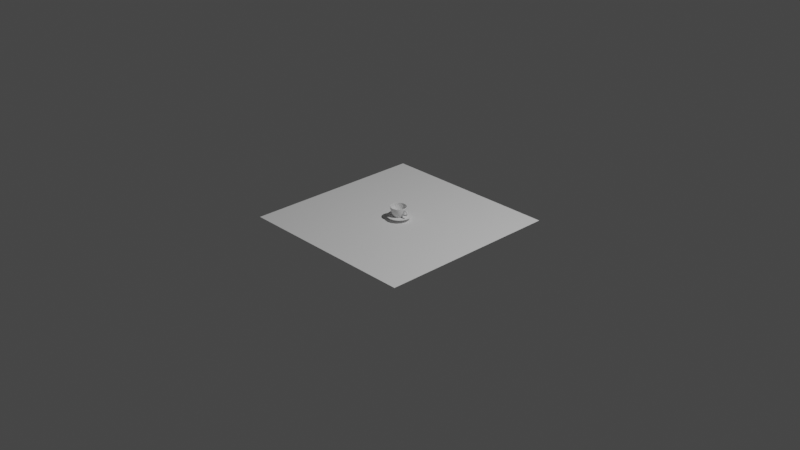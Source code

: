 # Source: cup.blend  (saved by Blender 2.82.7; exported with 4.5.12 LTS)
import bpy
from mathutils import Matrix  # noqa: F401  (used for matrix-valued properties, if any)

bpy.ops.wm.read_factory_settings(use_empty=True)
scene = bpy.context.scene
scene.name = 'Scene'

# ---- collections
col_collection = bpy.data.collections.new('Collection'); scene.collection.children.link(col_collection)

# ---- world
world_world = bpy.data.worlds.new('World'); scene.world = world_world
world_world.use_nodes = True; world_world.node_tree.nodes.clear()
_N = world_world.node_tree.nodes; _L = world_world.node_tree.links
n0 = _N.new('ShaderNodeOutputWorld'); n0.name = 'World Output'; n0.location = (300, 300)
n1 = _N.new('ShaderNodeBackground'); n1.name = 'Background'; n1.location = (10, 300)
n1.inputs[0].default_value = (0.05088, 0.05088, 0.05088, 1.0)
_L.new(n1.outputs[0], n0.inputs[0])
n0.is_active_output = True
world_world.color = (0.05088, 0.05088, 0.05088)
world_world.use_sun_shadow = False
world_world.sun_shadow_jitter_overblur = 0.0

# ---- cameras
cam_camera = bpy.data.cameras.new('Camera')
cam_camera.clip_end = 100.0
cam_camera.ortho_scale = 7.314

# ---- lights
light_light = bpy.data.lights.new('Light', 'POINT')
light_light.transmission_factor = 0.0
light_light.energy = 1000.0
light_light.shadow_soft_size = 0.1
light_light.shadow_maximum_resolution = 0.006
light_light.use_absolute_resolution = True

# ---- meshes
me_plane = bpy.data.meshes.new('Plane')
me_plane.from_pydata([(-1.0, -1.0, 0.0), (1.0, -1.0, 0.0), (-1.0, 1.0, 0.0), (1.0, 1.0, 0.0)], [], [(0, 1, 3, 2)])
_uv = me_plane.uv_layers.new(name='UVMap')
_uv.uv.foreach_set('vector', [0.0, 0.0, 1.0, 0.0, 1.0, 1.0, 0.0, 1.0])
me_plane.use_remesh_fix_poles = True
me_plane.use_remesh_preserve_attributes = False
me_plane.use_mirror_vertex_groups = False
me_plane.update()
me_cylinder = bpy.data.meshes.new('Cylinder')
me_cylinder.from_pydata([(-0.0004313, -0.001888, -0.05776), (-0.005996, 0.04326, 0.065), (0.0004537, -0.001891, -0.05776), (0.003803, 0.04347, 0.065), (0.001321, -0.002065, -0.05776), (0.01346, 0.04177, 0.065), (0.002138, -0.002406, -0.05776), (0.02259, 0.03822, 0.065), (0.002873, -0.0029, -0.05776), (0.03086, 0.03296, 0.065), (0.003497, -0.003527, -0.05776), (0.03794, 0.02618, 0.065), (0.003987, -0.004264, -0.05776), (0.04357, 0.01815, 0.065), (0.004324, -0.005083, -0.05776), (0.04752, 0.009182, 0.065), (0.004494, -0.005951, -0.05776), (0.04964, -0.0003867, 0.065), (0.004492, -0.006836, -0.05776), (0.04986, -0.01019, 0.065), (0.004317, -0.007704, -0.05776), (0.04816, -0.01984, 0.065), (0.003977, -0.008521, -0.05776), (0.0446, -0.02898, 0.065), (0.003483, -0.009256, -0.05776), (0.03934, -0.03724, 0.065), (0.002856, -0.00988, -0.05776), (0.03256, -0.04432, 0.065), (0.002118, -0.01037, -0.05776), (0.02454, -0.04995, 0.065), (0.0013, -0.01071, -0.05776), (0.01556, -0.0539, 0.065), (0.0004313, -0.01088, -0.05776), (0.005996, -0.05602, 0.065), (-0.0004537, -0.01087, -0.05776), (-0.003803, -0.05624, 0.065), (-0.001321, -0.0107, -0.05776), (-0.01346, -0.05454, 0.065), (-0.002138, -0.01036, -0.05776), (-0.02259, -0.05099, 0.065), (-0.002873, -0.009866, -0.05776), (-0.03086, -0.04572, 0.065), (-0.003497, -0.009238, -0.05776), (-0.03794, -0.03895, 0.065), (-0.003987, -0.008501, -0.05776), (-0.04357, -0.03092, 0.065), (-0.004324, -0.007682, -0.05776), (-0.04752, -0.02195, 0.065), (-0.004494, -0.006814, -0.05776), (-0.04964, -0.01238, 0.065), (-0.004492, -0.005929, -0.05776), (-0.04986, -0.002579, 0.065), (-0.004317, -0.005061, -0.05776), (-0.04816, 0.007074, 0.065), (-0.003976, -0.004244, -0.05776), (-0.0446, 0.01621, 0.065), (-0.003483, -0.00351, -0.05776), (-0.03934, 0.02448, 0.065), (-0.002856, -0.002885, -0.05776), (-0.03256, 0.03156, 0.065), (-0.002118, -0.002396, -0.05776), (-0.02454, 0.03718, 0.065), (-0.0013, -0.002059, -0.05776), (-0.01556, 0.04113, 0.065), (-0.00452, 0.04071, 0.02632), (0.004754, 0.04068, 0.02632), (0.01385, 0.03885, 0.02632), (0.0224, 0.03528, 0.02632), (0.0301, 0.03011, 0.02632), (0.03664, 0.02354, 0.02632), (0.04178, 0.01581, 0.02632), (0.0453, 0.007237, 0.02632), (0.04709, -0.001863, 0.02632), (0.04707, -0.01114, 0.02632), (0.04524, -0.02023, 0.02632), (0.04167, -0.02879, 0.02632), (0.03649, -0.03648, 0.02632), (0.02992, -0.04303, 0.02632), (0.0222, -0.04816, 0.02632), (0.01362, -0.05169, 0.02632), (0.00452, -0.05347, 0.02632), (-0.004754, -0.05345, 0.02632), (-0.01385, -0.05162, 0.02632), (-0.0224, -0.04805, 0.02632), (-0.0301, -0.04288, 0.02632), (-0.03664, -0.0363, 0.02632), (-0.04178, -0.02858, 0.02632), (-0.0453, -0.02, 0.02632), (-0.04709, -0.0109, 0.02632), (-0.04707, -0.001628, 0.02632), (-0.04524, 0.007463, 0.02632), (-0.04167, 0.01602, 0.02632), (-0.03649, 0.02372, 0.02632), (-0.02992, 0.03026, 0.02632), (-0.0222, 0.03539, 0.02632), (-0.01362, 0.03892, 0.02632), (0.004223, 0.03543, -0.002669), (0.0123, 0.0338, -0.002669), (0.0199, 0.03063, -0.002669), (0.02674, 0.02603, -0.002669), (0.03255, 0.02019, -0.002669), (0.03711, 0.01333, -0.002669), (0.04024, 0.005715, -0.002669), (0.04183, -0.002368, -0.002669), (0.04181, -0.01061, -0.002669), (0.04018, -0.01868, -0.002669), (0.03701, -0.02628, -0.002669), (0.03242, -0.03312, -0.002669), (0.02658, -0.03893, -0.002669), (0.01972, -0.04349, -0.002669), (0.0121, -0.04662, -0.002669), (0.004015, -0.04821, -0.002669), (-0.004223, -0.04819, -0.002669), (-0.0123, -0.04656, -0.002669), (-0.0199, -0.04339, -0.002669), (-0.02674, -0.0388, -0.002669), (-0.03255, -0.03296, -0.002669), (-0.03711, -0.0261, -0.002669), (-0.04024, -0.01848, -0.002669), (-0.04183, -0.0104, -0.002669), (-0.04181, -0.00216, -0.002669), (-0.04018, 0.005915, -0.002669), (-0.03701, 0.01352, -0.002669), (-0.03242, 0.02036, -0.002669), (-0.02658, 0.02617, -0.002669), (-0.01972, 0.03073, -0.002669), (-0.0121, 0.03386, -0.002669), (-0.004015, 0.03545, -0.002669), (0.003441, 0.02768, -0.03021), (0.01002, 0.02636, -0.03021), (0.01622, 0.02377, -0.03021), (0.02179, 0.02003, -0.03021), (0.02652, 0.01527, -0.03021), (0.03024, 0.009683, -0.03021), (0.03279, 0.003475, -0.03021), (0.03408, -0.003111, -0.03021), (0.03407, -0.009824, -0.03021), (0.03274, -0.0164, -0.03021), (0.03016, -0.0226, -0.03021), (0.02641, -0.02817, -0.03021), (0.02166, -0.0329, -0.03021), (0.01607, -0.03662, -0.03021), (0.009858, -0.03917, -0.03021), (0.003271, -0.04047, -0.03021), (-0.003441, -0.04045, -0.03021), (-0.01002, -0.03912, -0.03021), (-0.01622, -0.03654, -0.03021), (-0.02179, -0.0328, -0.03021), (-0.02652, -0.02804, -0.03021), (-0.03024, -0.02245, -0.03021), (-0.03279, -0.01624, -0.03021), (-0.03408, -0.009654, -0.03021), (-0.03407, -0.002942, -0.03021), (-0.03274, 0.003638, -0.03021), (-0.03016, 0.009833, -0.03021), (-0.02641, 0.0154, -0.03021), (-0.02166, 0.02014, -0.03021), (-0.01607, 0.02385, -0.03021), (-0.009858, 0.02641, -0.03021), (-0.003271, 0.0277, -0.03021), (-0.004713, 0.04273, 0.05257), (0.004958, 0.0427, 0.05257), (0.01444, 0.04079, 0.05257), (0.02336, 0.03707, 0.05257), (0.03139, 0.03168, 0.05257), (0.03821, 0.02482, 0.05257), (0.04357, 0.01677, 0.05257), (0.04725, 0.007821, 0.05257), (0.04911, -0.001669, 0.05257), (0.04908, -0.01134, 0.05257), (0.04717, -0.02082, 0.05257), (0.04345, -0.02975, 0.05257), (0.03806, -0.03778, 0.05257), (0.0312, -0.0446, 0.05257), (0.02315, -0.04995, 0.05257), (0.0142, -0.05363, 0.05257), (0.004713, -0.05549, 0.05257), (-0.004958, -0.05547, 0.05257), (-0.01444, -0.05356, 0.05257), (-0.02336, -0.04983, 0.05257), (-0.03139, -0.04444, 0.05257), (-0.03821, -0.03759, 0.05257), (-0.04357, -0.02953, 0.05257), (-0.04725, -0.02059, 0.05257), (-0.04911, -0.0111, 0.05257), (-0.04908, -0.001425, 0.05257), (-0.04717, 0.008056, 0.05257), (-0.04345, 0.01698, 0.05257), (-0.03806, 0.02501, 0.05257), (-0.0312, 0.03183, 0.05257), (-0.02315, 0.03718, 0.05257), (-0.0142, 0.04086, 0.05257), (0.002816, 0.02149, -0.04399), (0.0082, 0.02041, -0.04399), (0.01327, 0.01829, -0.04399), (0.01783, 0.01523, -0.04399), (0.0217, 0.01134, -0.04399), (0.02474, 0.006764, -0.04399), (0.02683, 0.001684, -0.04399), (0.02789, -0.003706, -0.04399), (0.02788, -0.009198, -0.04399), (0.02679, -0.01458, -0.04399), (0.02468, -0.01965, -0.04399), (0.02161, -0.02421, -0.04399), (0.01772, -0.02809, -0.04399), (0.01315, -0.03113, -0.04399), (0.008067, -0.03321, -0.04399), (0.002677, -0.03427, -0.04399), (-0.002816, -0.03426, -0.04399), (-0.0082, -0.03317, -0.04399), (-0.01327, -0.03106, -0.04399), (-0.01783, -0.028, -0.04399), (-0.0217, -0.0241, -0.04399), (-0.02474, -0.01953, -0.04399), (-0.02683, -0.01445, -0.04399), (-0.02789, -0.009059, -0.04399), (-0.02788, -0.003567, -0.04399), (-0.02679, 0.001818, -0.04399), (-0.02468, 0.006887, -0.04399), (-0.02161, 0.01145, -0.04399), (-0.01772, 0.01532, -0.04399), (-0.01315, 0.01836, -0.04399), (-0.008067, 0.02045, -0.04399), (-0.002677, 0.02151, -0.04399), (-0.004763, 0.04324, 0.06228), (0.00501, 0.04322, 0.06228), (0.01459, 0.04129, 0.06228), (0.02361, 0.03753, 0.06228), (0.03172, 0.03208, 0.06228), (0.03862, 0.02515, 0.06228), (0.04403, 0.01701, 0.06228), (0.04774, 0.00797, 0.06228), (0.04963, -0.00162, 0.06228), (0.0496, -0.01139, 0.06228), (0.04767, -0.02097, 0.06228), (0.04391, -0.02999, 0.06228), (0.03846, -0.03811, 0.06228), (0.03153, -0.045, 0.06228), (0.02339, -0.05041, 0.06228), (0.01435, -0.05413, 0.06228), (0.004763, -0.05601, 0.06228), (-0.00501, -0.05598, 0.06228), (-0.01459, -0.05405, 0.06228), (-0.02361, -0.05029, 0.06228), (-0.03172, -0.04484, 0.06228), (-0.03862, -0.03791, 0.06228), (-0.04403, -0.02977, 0.06228), (-0.04774, -0.02074, 0.06228), (-0.04963, -0.01115, 0.06228), (-0.0496, -0.001372, 0.06228), (-0.04767, 0.008208, 0.06228), (-0.04391, 0.01723, 0.06228), (-0.03846, 0.02534, 0.06228), (-0.03153, 0.03223, 0.06228), (-0.02339, 0.03764, 0.06228), (-0.01435, 0.04136, 0.06228), (-0.001658, 0.0109, -0.05776), (0.001744, 0.01089, -0.05776), (0.00508, 0.01021, -0.05776), (0.00822, 0.008905, -0.05776), (0.01104, 0.007007, -0.05776), (0.01344, 0.004595, -0.05776), (0.01533, 0.001761, -0.05776), (0.01662, -0.001385, -0.05776), (0.01728, -0.004724, -0.05776), (0.01727, -0.008127, -0.05776), (0.0166, -0.01146, -0.05776), (0.01529, -0.0146, -0.05776), (0.01339, -0.01743, -0.05776), (0.01098, -0.01983, -0.05776), (0.008144, -0.02171, -0.05776), (0.004997, -0.02301, -0.05776), (0.001658, -0.02366, -0.05776), (-0.001744, -0.02365, -0.05776), (-0.00508, -0.02298, -0.05776), (-0.00822, -0.02167, -0.05776), (-0.01104, -0.01977, -0.05776), (-0.01344, -0.01736, -0.05776), (-0.01533, -0.01453, -0.05776), (-0.01662, -0.01138, -0.05776), (-0.01728, -0.008041, -0.05776), (-0.01727, -0.004638, -0.05776), (-0.0166, -0.001303, -0.05776), (-0.01529, 0.001838, -0.05776), (-0.01339, 0.004662, -0.05776), (-0.01098, 0.007062, -0.05776), (-0.008144, 0.008946, -0.05776), (-0.004997, 0.01024, -0.05776), (-0.001436, 0.008577, -0.05776), (0.00151, 0.00857, -0.05776), (0.004398, 0.007988, -0.05776), (0.007118, 0.006854, -0.05776), (0.009563, 0.005211, -0.05776), (0.01164, 0.003123, -0.05776), (0.01327, 0.0006689, -0.05776), (0.01439, -0.002056, -0.05776), (0.01496, -0.004947, -0.05776), (0.01495, -0.007893, -0.05776), (0.01437, -0.01078, -0.05776), (0.01324, -0.0135, -0.05776), (0.01159, -0.01595, -0.05776), (0.009505, -0.01802, -0.05776), (0.007052, -0.01965, -0.05776), (0.004327, -0.02078, -0.05776), (0.001436, -0.02134, -0.05776), (-0.00151, -0.02134, -0.05776), (-0.004398, -0.02075, -0.05776), (-0.007118, -0.01962, -0.05776), (-0.009563, -0.01798, -0.05776), (-0.01164, -0.01589, -0.05776), (-0.01327, -0.01343, -0.05776), (-0.01439, -0.01071, -0.05776), (-0.01496, -0.007818, -0.05776), (-0.01495, -0.004872, -0.05776), (-0.01437, -0.001984, -0.05776), (-0.01324, 0.0007349, -0.05776), (-0.01159, 0.00318, -0.05776), (-0.009505, 0.005259, -0.05776), (-0.007051, 0.006889, -0.05776), (-0.004327, 0.00801, -0.05776), (-0.0004313, -0.001888, -0.05576), (-0.005729, 0.04128, 0.06511), (0.0004537, -0.001891, -0.05576), (0.00368, 0.04148, 0.06511), (0.001321, -0.002065, -0.05576), (0.01295, 0.03984, 0.06511), (0.002138, -0.002406, -0.05576), (0.02172, 0.03643, 0.06511), (0.002873, -0.0029, -0.05576), (0.02965, 0.03137, 0.06511), (0.003497, -0.003527, -0.05576), (0.03645, 0.02486, 0.06511), (0.003987, -0.004264, -0.05576), (0.04184, 0.01715, 0.06511), (0.004324, -0.005083, -0.05576), (0.04563, 0.008534, 0.06511), (0.004494, -0.005951, -0.05576), (0.04766, -0.0006541, 0.06511), (0.004492, -0.006836, -0.05576), (0.04786, -0.01006, 0.06511), (0.004317, -0.007704, -0.05576), (0.04622, -0.01933, 0.06511), (0.003977, -0.008521, -0.05576), (0.04281, -0.0281, 0.06511), (0.003483, -0.009256, -0.05576), (0.03775, -0.03603, 0.06511), (0.002856, -0.00988, -0.05576), (0.03124, -0.04283, 0.06511), (0.002118, -0.01037, -0.05576), (0.02353, -0.04822, 0.06511), (0.0013, -0.01071, -0.05576), (0.01492, -0.05201, 0.06511), (0.0004313, -0.01088, -0.05576), (0.005729, -0.05404, 0.06511), (-0.0004537, -0.01087, -0.05576), (-0.00368, -0.05424, 0.06511), (-0.001321, -0.0107, -0.05576), (-0.01295, -0.05261, 0.06511), (-0.002138, -0.01036, -0.05576), (-0.02172, -0.04919, 0.06511), (-0.002873, -0.009866, -0.05576), (-0.02965, -0.04413, 0.06511), (-0.003497, -0.009238, -0.05576), (-0.03645, -0.03762, 0.06511), (-0.003987, -0.008501, -0.05576), (-0.04184, -0.02991, 0.06511), (-0.004324, -0.007682, -0.05576), (-0.04563, -0.0213, 0.06511), (-0.004494, -0.006814, -0.05576), (-0.04766, -0.01211, 0.06511), (-0.004492, -0.005929, -0.05576), (-0.04786, -0.002703, 0.06511), (-0.004317, -0.005061, -0.05576), (-0.04622, 0.006564, 0.06511), (-0.003976, -0.004244, -0.05576), (-0.04281, 0.01533, 0.06511), (-0.003483, -0.00351, -0.05576), (-0.03775, 0.02327, 0.06511), (-0.002856, -0.002885, -0.05576), (-0.03124, 0.03006, 0.06511), (-0.002118, -0.002396, -0.05576), (-0.02353, 0.03546, 0.06511), (-0.0013, -0.002059, -0.05576), (-0.01492, 0.03924, 0.06511), (-0.00433, 0.03873, 0.02658), (0.004555, 0.03871, 0.02658), (0.01326, 0.03696, 0.02658), (0.02146, 0.03354, 0.02658), (0.02884, 0.02858, 0.02658), (0.03511, 0.02228, 0.02658), (0.04002, 0.01488, 0.02658), (0.0434, 0.006666, 0.02658), (0.04512, -0.002053, 0.02658), (0.04509, -0.01094, 0.02658), (0.04334, -0.01965, 0.02658), (0.03992, -0.02785, 0.02658), (0.03496, -0.03522, 0.02658), (0.02867, -0.04149, 0.02658), (0.02127, -0.04641, 0.02658), (0.01305, -0.04979, 0.02658), (0.00433, -0.0515, 0.02658), (-0.004555, -0.05148, 0.02658), (-0.01326, -0.04972, 0.02658), (-0.02146, -0.0463, 0.02658), (-0.02884, -0.04135, 0.02658), (-0.03511, -0.03505, 0.02658), (-0.04002, -0.02765, 0.02658), (-0.0434, -0.01943, 0.02658), (-0.04512, -0.01071, 0.02658), (-0.04509, -0.001828, 0.02658), (-0.04334, 0.006882, 0.02658), (-0.03992, 0.01508, 0.02658), (-0.03496, 0.02246, 0.02658), (-0.02867, 0.02872, 0.02658), (-0.02127, 0.03364, 0.02658), (-0.01305, 0.03702, 0.02658), (0.004027, 0.03349, -0.002219), (0.01173, 0.03193, -0.002219), (0.01898, 0.02891, -0.002219), (0.0255, 0.02453, -0.002219), (0.03104, 0.01896, -0.002219), (0.03539, 0.01242, -0.002219), (0.03838, 0.005154, -0.002219), (0.03989, -0.002554, -0.002219), (0.03987, -0.01041, -0.002219), (0.03832, -0.01811, -0.002219), (0.03529, -0.02536, -0.002219), (0.03091, -0.03188, -0.002219), (0.02534, -0.03742, -0.002219), (0.0188, -0.04177, -0.002219), (0.01154, -0.04476, -0.002219), (0.003828, -0.04627, -0.002219), (-0.004027, -0.04625, -0.002219), (-0.01173, -0.0447, -0.002219), (-0.01898, -0.04168, -0.002219), (-0.0255, -0.0373, -0.002219), (-0.03104, -0.03173, -0.002219), (-0.03539, -0.02518, -0.002219), (-0.03838, -0.01792, -0.002219), (-0.03989, -0.01021, -0.002219), (-0.03987, -0.002356, -0.002219), (-0.03832, 0.005345, -0.002219), (-0.03529, 0.0126, -0.002219), (-0.03091, 0.01912, -0.002219), (-0.02534, 0.02466, -0.002219), (-0.0188, 0.029, -0.002219), (-0.01154, 0.03199, -0.002219), (-0.003828, 0.03351, -0.002219), (0.003252, 0.02581, -0.02953), (0.009471, 0.02456, -0.02953), (0.01533, 0.02212, -0.02953), (0.02059, 0.01858, -0.02953), (0.02507, 0.01408, -0.02953), (0.02858, 0.008801, -0.02953), (0.03099, 0.002934, -0.02953), (0.03221, -0.003291, -0.02953), (0.0322, -0.009635, -0.02953), (0.03094, -0.01585, -0.02953), (0.0285, -0.02171, -0.02953), (0.02496, -0.02697, -0.02953), (0.02047, -0.03145, -0.02953), (0.01518, -0.03496, -0.02953), (0.009316, -0.03737, -0.02953), (0.003092, -0.03859, -0.02953), (-0.003252, -0.03858, -0.02953), (-0.009471, -0.03733, -0.02953), (-0.01533, -0.03488, -0.02953), (-0.02059, -0.03135, -0.02953), (-0.02507, -0.02685, -0.02953), (-0.02858, -0.02157, -0.02953), (-0.03099, -0.0157, -0.02953), (-0.03221, -0.009474, -0.02953), (-0.0322, -0.003131, -0.02953), (-0.03094, 0.003088, -0.02953), (-0.0285, 0.008943, -0.02953), (-0.02496, 0.01421, -0.02953), (-0.02047, 0.01868, -0.02953), (-0.01518, 0.02219, -0.02953), (-0.009316, 0.02461, -0.02953), (-0.003092, 0.02583, -0.02953), (-0.004523, 0.04074, 0.0527), (0.004757, 0.04072, 0.0527), (0.01385, 0.03888, 0.0527), (0.02242, 0.03531, 0.0527), (0.03012, 0.03014, 0.0527), (0.03667, 0.02356, 0.0527), (0.0418, 0.01583, 0.0527), (0.04533, 0.007246, 0.0527), (0.04712, -0.00186, 0.0527), (0.0471, -0.01114, 0.0527), (0.04527, -0.02024, 0.0527), (0.04169, -0.0288, 0.0527), (0.03652, -0.03651, 0.0527), (0.02994, -0.04305, 0.0527), (0.02221, -0.04819, 0.0527), (0.01363, -0.05172, 0.0527), (0.004523, -0.0535, 0.0527), (-0.004757, -0.05348, 0.0527), (-0.01385, -0.05165, 0.0527), (-0.02242, -0.04808, 0.0527), (-0.03012, -0.0429, 0.0527), (-0.03667, -0.03632, 0.0527), (-0.0418, -0.02859, 0.0527), (-0.04533, -0.02001, 0.0527), (-0.04712, -0.01091, 0.0527), (-0.0471, -0.001625, 0.0527), (-0.04527, 0.007472, 0.0527), (-0.04169, 0.01604, 0.0527), (-0.03652, 0.02374, 0.0527), (-0.02994, 0.03029, 0.0527), (-0.02221, 0.03542, 0.0527), (-0.01363, 0.03895, 0.0527), (0.002643, 0.01979, -0.04296), (0.007697, 0.01877, -0.04296), (0.01246, 0.01678, -0.04296), (0.01674, 0.01391, -0.04296), (0.02037, 0.01025, -0.04296), (0.02323, 0.005958, -0.04296), (0.02519, 0.001189, -0.04296), (0.02618, -0.00387, -0.04296), (0.02617, -0.009026, -0.04296), (0.02515, -0.01408, -0.04296), (0.02316, -0.01884, -0.04296), (0.02029, -0.02312, -0.04296), (0.01663, -0.02676, -0.04296), (0.01234, -0.02961, -0.04296), (0.007572, -0.03157, -0.04296), (0.002513, -0.03256, -0.04296), (-0.002643, -0.03255, -0.04296), (-0.007697, -0.03153, -0.04296), (-0.01246, -0.02955, -0.04296), (-0.01674, -0.02667, -0.04296), (-0.02037, -0.02302, -0.04296), (-0.02323, -0.01872, -0.04296), (-0.02519, -0.01395, -0.04296), (-0.02618, -0.008895, -0.04296), (-0.02617, -0.003739, -0.04296), (-0.02515, 0.001315, -0.04296), (-0.02316, 0.006073, -0.04296), (-0.02029, 0.01035, -0.04296), (-0.01663, 0.01399, -0.04296), (-0.01234, 0.01684, -0.04296), (-0.007572, 0.0188, -0.04296), (-0.002513, 0.0198, -0.04296), (-0.004586, 0.04125, 0.06238), (0.004795, 0.04123, 0.06238), (0.01399, 0.03938, 0.06238), (0.02265, 0.03577, 0.06238), (0.03044, 0.03054, 0.06238), (0.03706, 0.0239, 0.06238), (0.04226, 0.01608, 0.06238), (0.04583, 0.007409, 0.06238), (0.04764, -0.001797, 0.06238), (0.04762, -0.01118, 0.06238), (0.04577, -0.02038, 0.06238), (0.04216, -0.02904, 0.06238), (0.03693, -0.03682, 0.06238), (0.03028, -0.04344, 0.06238), (0.02247, -0.04864, 0.06238), (0.01379, -0.05221, 0.06238), (0.004586, -0.05402, 0.06238), (-0.004796, -0.054, 0.06238), (-0.01399, -0.05215, 0.06238), (-0.02265, -0.04854, 0.06238), (-0.03044, -0.04331, 0.06238), (-0.03706, -0.03666, 0.06238), (-0.04226, -0.02885, 0.06238), (-0.04583, -0.02017, 0.06238), (-0.04764, -0.01097, 0.06238), (-0.04762, -0.001587, 0.06238), (-0.04577, 0.00761, 0.06238), (-0.04216, 0.01627, 0.06238), (-0.03693, 0.02406, 0.06238), (-0.03028, 0.03068, 0.06238), (-0.02247, 0.03587, 0.06238), (-0.01379, 0.03944, 0.06238), (-0.00157, 0.009975, -0.05598), (0.001652, 0.009967, -0.05598), (0.00481, 0.009331, -0.05598), (0.007783, 0.008091, -0.05598), (0.01046, 0.006294, -0.05598), (0.01273, 0.004011, -0.05598), (0.01451, 0.001328, -0.05598), (0.01574, -0.001651, -0.05598), (0.01636, -0.004813, -0.05598), (0.01635, -0.008034, -0.05598), (0.01571, -0.01119, -0.05598), (0.01447, -0.01417, -0.05598), (0.01268, -0.01684, -0.05598), (0.01039, -0.01911, -0.05598), (0.007711, -0.02089, -0.05598), (0.004731, -0.02212, -0.05598), (0.00157, -0.02274, -0.05598), (-0.001652, -0.02273, -0.05598), (-0.00481, -0.0221, -0.05598), (-0.007783, -0.02086, -0.05598), (-0.01046, -0.01906, -0.05598), (-0.01273, -0.01678, -0.05598), (-0.01451, -0.01409, -0.05598), (-0.01574, -0.01111, -0.05598), (-0.01636, -0.007953, -0.05598), (-0.01635, -0.004731, -0.05598), (-0.01571, -0.001573, -0.05598), (-0.01447, 0.0014, -0.05598), (-0.01268, 0.004074, -0.05598), (-0.01039, 0.006346, -0.05598), (-0.00771, 0.00813, -0.05598), (-0.004731, 0.009355, -0.05598), (-0.001436, 0.008577, -0.05576), (0.00151, 0.00857, -0.05576), (0.004398, 0.007988, -0.05576), (0.007118, 0.006854, -0.05576), (0.009563, 0.005211, -0.05576), (0.01164, 0.003123, -0.05576), (0.01327, 0.0006689, -0.05576), (0.01439, -0.002056, -0.05576), (0.01496, -0.004947, -0.05576), (0.01495, -0.007893, -0.05576), (0.01437, -0.01078, -0.05576), (0.01324, -0.0135, -0.05576), (0.01159, -0.01595, -0.05576), (0.009505, -0.01802, -0.05576), (0.007052, -0.01965, -0.05576), (0.004327, -0.02078, -0.05576), (0.001436, -0.02134, -0.05576), (-0.00151, -0.02134, -0.05576), (-0.004398, -0.02075, -0.05576), (-0.007118, -0.01962, -0.05576), (-0.009563, -0.01798, -0.05576), (-0.01164, -0.01589, -0.05576), (-0.01327, -0.01343, -0.05576), (-0.01439, -0.01071, -0.05576), (-0.01496, -0.007818, -0.05576), (-0.01495, -0.004872, -0.05576), (-0.01437, -0.001984, -0.05576), (-0.01324, 0.0007349, -0.05576), (-0.01159, 0.00318, -0.05576), (-0.009505, 0.005259, -0.05576), (-0.007051, 0.006889, -0.05576), (-0.004327, 0.00801, -0.05576), (0.0523, -0.001677, 0.05184), (0.05028, -0.001871, 0.02559), (0.05227, -0.01135, 0.05184), (0.05025, -0.01114, 0.02559), (0.05391, -0.001684, 0.05269), (0.05384, -0.001878, 0.03872), (0.05389, -0.01136, 0.05268), (0.05381, -0.01115, 0.03871), (0.05687, -0.00169, 0.0543), (0.05679, -0.001884, 0.04032), (0.05684, -0.01136, 0.05429), (0.05677, -0.01116, 0.04031), (0.06378, -0.00169, 0.05549), (0.06109, -0.001884, 0.04229), (0.06375, -0.01136, 0.05549), (0.06107, -0.01116, 0.0423), (0.06961, -0.00169, 0.05121), (0.0646, -0.001884, 0.04021), (0.06959, -0.01136, 0.05123), (0.06458, -0.01116, 0.04022), (0.07324, -0.00169, 0.04525), (0.06643, -0.001884, 0.03761), (0.07322, -0.01136, 0.04528), (0.06641, -0.01116, 0.03764), (0.07616, -0.00169, 0.0364), (0.06829, -0.001884, 0.03294), (0.07615, -0.01136, 0.03643), (0.06828, -0.01116, 0.03297), (0.07791, -0.00169, 0.02679), (0.06981, -0.001884, 0.02787), (0.07791, -0.01136, 0.02683), (0.06981, -0.01116, 0.02791), (0.07767, -0.00169, 0.01673), (0.0702, -0.001884, 0.02224), (0.07767, -0.01136, 0.01677), (0.07021, -0.01116, 0.02228), (0.0755, -0.00169, 0.007577), (0.06946, -0.001884, 0.01693), (0.07551, -0.01136, 0.007614), (0.06947, -0.01116, 0.01697), (0.07209, -0.00169, -0.0005617), (0.06812, -0.001884, 0.01164), (0.0721, -0.01136, -0.0005324), (0.06814, -0.01116, 0.01167), (0.06755, -0.00169, -0.005179), (0.06608, -0.001884, 0.00857), (0.06757, -0.01136, -0.00516), (0.0661, -0.01116, 0.008587), (0.06145, -0.00169, -0.008293), (0.06263, -0.001884, 0.005537), (0.06147, -0.01136, -0.008288), (0.06265, -0.01116, 0.005542), (0.06145, -0.00169, -0.008293), (0.06263, -0.001884, 0.005537), (0.06147, -0.01136, -0.008288), (0.06265, -0.01116, 0.005542), (0.05691, -0.001699, -0.01073), (0.05593, -0.001892, 0.003144), (0.05693, -0.01137, -0.01072), (0.05595, -0.01117, 0.00316), (0.05163, -0.00171, -0.01431), (0.04948, -0.001904, -0.0008325), (0.05165, -0.01138, -0.01429), (0.0495, -0.01118, -0.000812), (0.04612, -0.00172, -0.01767), (0.04575, -0.001914, -0.003701), (0.04615, -0.01139, -0.01765), (0.04577, -0.01119, -0.003688)], [], [(224, 1, 3, 225), (225, 3, 5, 226), (226, 5, 7, 227), (227, 7, 9, 228), (228, 9, 11, 229), (229, 11, 13, 230), (230, 13, 15, 231), (231, 15, 17, 232), (232, 17, 19, 233), (233, 19, 21, 234), (234, 21, 23, 235), (235, 23, 25, 236), (236, 25, 27, 237), (237, 27, 29, 238), (238, 29, 31, 239), (239, 31, 33, 240), (240, 33, 35, 241), (241, 35, 37, 242), (242, 37, 39, 243), (243, 39, 41, 244), (244, 41, 43, 245), (245, 43, 45, 246), (246, 45, 47, 247), (247, 47, 49, 248), (248, 49, 51, 249), (249, 51, 53, 250), (250, 53, 55, 251), (251, 55, 57, 252), (252, 57, 59, 253), (253, 59, 61, 254), (254, 61, 63, 255), (255, 63, 1, 224), (0, 2, 4, 6, 8, 10, 12, 14, 16, 18, 20, 22, 24, 26, 28, 30, 32, 34, 36, 38, 40, 42, 44, 46, 48, 50, 52, 54, 56, 58, 60, 62), (126, 95, 64, 127), (125, 94, 95, 126), (124, 93, 94, 125), (123, 92, 93, 124), (122, 91, 92, 123), (121, 90, 91, 122), (120, 89, 90, 121), (119, 88, 89, 120), (118, 87, 88, 119), (117, 86, 87, 118), (116, 85, 86, 117), (115, 84, 85, 116), (114, 83, 84, 115), (113, 82, 83, 114), (112, 81, 82, 113), (111, 80, 81, 112), (110, 79, 80, 111), (109, 78, 79, 110), (108, 77, 78, 109), (107, 76, 77, 108), (106, 75, 76, 107), (105, 74, 75, 106), (104, 73, 74, 105), (103, 72, 73, 104), (102, 71, 72, 103), (101, 70, 71, 102), (100, 69, 70, 101), (99, 68, 69, 100), (98, 67, 68, 99), (97, 66, 67, 98), (96, 65, 66, 97), (127, 64, 65, 96), (159, 127, 96, 128), (128, 96, 97, 129), (129, 97, 98, 130), (130, 98, 99, 131), (131, 99, 100, 132), (132, 100, 101, 133), (133, 101, 102, 134), (134, 102, 103, 135), (704, 706, 136, 135), (136, 104, 105, 137), (137, 105, 106, 138), (138, 106, 107, 139), (139, 107, 108, 140), (140, 108, 109, 141), (141, 109, 110, 142), (142, 110, 111, 143), (143, 111, 112, 144), (144, 112, 113, 145), (145, 113, 114, 146), (146, 114, 115, 147), (147, 115, 116, 148), (148, 116, 117, 149), (149, 117, 118, 150), (150, 118, 119, 151), (151, 119, 120, 152), (152, 120, 121, 153), (153, 121, 122, 154), (154, 122, 123, 155), (155, 123, 124, 156), (156, 124, 125, 157), (157, 125, 126, 158), (158, 126, 127, 159), (222, 158, 159, 223), (221, 157, 158, 222), (220, 156, 157, 221), (219, 155, 156, 220), (218, 154, 155, 219), (217, 153, 154, 218), (216, 152, 153, 217), (215, 151, 152, 216), (214, 150, 151, 215), (213, 149, 150, 214), (212, 148, 149, 213), (211, 147, 148, 212), (210, 146, 147, 211), (209, 145, 146, 210), (208, 144, 145, 209), (207, 143, 144, 208), (206, 142, 143, 207), (205, 141, 142, 206), (204, 140, 141, 205), (203, 139, 140, 204), (202, 138, 139, 203), (201, 137, 138, 202), (200, 136, 137, 201), (199, 135, 136, 200), (198, 134, 135, 199), (197, 133, 134, 198), (196, 132, 133, 197), (195, 131, 132, 196), (194, 130, 131, 195), (193, 129, 130, 194), (192, 128, 129, 193), (223, 159, 128, 192), (95, 191, 160, 64), (94, 190, 191, 95), (93, 189, 190, 94), (92, 188, 189, 93), (91, 187, 188, 92), (90, 186, 187, 91), (89, 185, 186, 90), (88, 184, 185, 89), (87, 183, 184, 88), (86, 182, 183, 87), (85, 181, 182, 86), (84, 180, 181, 85), (83, 179, 180, 84), (82, 178, 179, 83), (81, 177, 178, 82), (80, 176, 177, 81), (79, 175, 176, 80), (78, 174, 175, 79), (77, 173, 174, 78), (76, 172, 173, 77), (75, 171, 172, 76), (74, 170, 171, 75), (73, 169, 170, 74), (73, 72, 641, 643), (71, 167, 168, 72), (70, 166, 167, 71), (69, 165, 166, 70), (68, 164, 165, 69), (67, 163, 164, 68), (66, 162, 163, 67), (65, 161, 162, 66), (64, 160, 161, 65), (256, 223, 192, 257), (257, 192, 193, 258), (258, 193, 194, 259), (259, 194, 195, 260), (260, 195, 196, 261), (261, 196, 197, 262), (262, 197, 198, 263), (263, 198, 199, 264), (264, 199, 200, 265), (265, 200, 201, 266), (266, 201, 202, 267), (267, 202, 203, 268), (268, 203, 204, 269), (269, 204, 205, 270), (270, 205, 206, 271), (271, 206, 207, 272), (272, 207, 208, 273), (273, 208, 209, 274), (274, 209, 210, 275), (275, 210, 211, 276), (276, 211, 212, 277), (277, 212, 213, 278), (278, 213, 214, 279), (279, 214, 215, 280), (280, 215, 216, 281), (281, 216, 217, 282), (282, 217, 218, 283), (283, 218, 219, 284), (284, 219, 220, 285), (285, 220, 221, 286), (286, 221, 222, 287), (287, 222, 223, 256), (191, 255, 224, 160), (190, 254, 255, 191), (189, 253, 254, 190), (188, 252, 253, 189), (187, 251, 252, 188), (186, 250, 251, 187), (185, 249, 250, 186), (184, 248, 249, 185), (183, 247, 248, 184), (182, 246, 247, 183), (181, 245, 246, 182), (180, 244, 245, 181), (179, 243, 244, 180), (178, 242, 243, 179), (177, 241, 242, 178), (176, 240, 241, 177), (175, 239, 240, 176), (174, 238, 239, 175), (173, 237, 238, 174), (172, 236, 237, 173), (171, 235, 236, 172), (170, 234, 235, 171), (169, 233, 234, 170), (168, 232, 233, 169), (167, 231, 232, 168), (166, 230, 231, 167), (165, 229, 230, 166), (164, 228, 229, 165), (163, 227, 228, 164), (162, 226, 227, 163), (161, 225, 226, 162), (160, 224, 225, 161), (289, 288, 256, 257), (290, 289, 257, 258), (291, 290, 258, 259), (292, 291, 259, 260), (293, 292, 260, 261), (294, 293, 261, 262), (295, 294, 262, 263), (296, 295, 263, 264), (297, 296, 264, 265), (298, 297, 265, 266), (299, 298, 266, 267), (300, 299, 267, 268), (301, 300, 268, 269), (302, 301, 269, 270), (303, 302, 270, 271), (304, 303, 271, 272), (305, 304, 272, 273), (306, 305, 273, 274), (307, 306, 274, 275), (308, 307, 275, 276), (309, 308, 276, 277), (310, 309, 277, 278), (311, 310, 278, 279), (312, 311, 279, 280), (313, 312, 280, 281), (314, 313, 281, 282), (315, 314, 282, 283), (316, 315, 283, 284), (317, 316, 284, 285), (318, 317, 285, 286), (319, 318, 286, 287), (288, 319, 287, 256), (2, 0, 288, 289), (4, 2, 289, 290), (6, 4, 290, 291), (8, 6, 291, 292), (10, 8, 292, 293), (12, 10, 293, 294), (14, 12, 294, 295), (16, 14, 295, 296), (18, 16, 296, 297), (20, 18, 297, 298), (22, 20, 298, 299), (24, 22, 299, 300), (26, 24, 300, 301), (28, 26, 301, 302), (30, 28, 302, 303), (32, 30, 303, 304), (34, 32, 304, 305), (36, 34, 305, 306), (38, 36, 306, 307), (40, 38, 307, 308), (42, 40, 308, 309), (44, 42, 309, 310), (46, 44, 310, 311), (48, 46, 311, 312), (50, 48, 312, 313), (52, 50, 313, 314), (54, 52, 314, 315), (56, 54, 315, 316), (58, 56, 316, 317), (60, 58, 317, 318), (62, 60, 318, 319), (0, 62, 319, 288), (544, 545, 323, 321), (545, 546, 325, 323), (546, 547, 327, 325), (547, 548, 329, 327), (548, 549, 331, 329), (549, 550, 333, 331), (550, 551, 335, 333), (551, 552, 337, 335), (552, 553, 339, 337), (553, 554, 341, 339), (554, 555, 343, 341), (555, 556, 345, 343), (556, 557, 347, 345), (557, 558, 349, 347), (558, 559, 351, 349), (559, 560, 353, 351), (560, 561, 355, 353), (561, 562, 357, 355), (562, 563, 359, 357), (563, 564, 361, 359), (564, 565, 363, 361), (565, 566, 365, 363), (566, 567, 367, 365), (567, 568, 369, 367), (568, 569, 371, 369), (569, 570, 373, 371), (570, 571, 375, 373), (571, 572, 377, 375), (572, 573, 379, 377), (573, 574, 381, 379), (574, 575, 383, 381), (575, 544, 321, 383), (320, 382, 380, 378, 376, 374, 372, 370, 368, 366, 364, 362, 360, 358, 356, 354, 352, 350, 348, 346, 344, 342, 340, 338, 336, 334, 332, 330, 328, 326, 324, 322), (446, 447, 384, 415), (445, 446, 415, 414), (444, 445, 414, 413), (443, 444, 413, 412), (442, 443, 412, 411), (441, 442, 411, 410), (440, 441, 410, 409), (439, 440, 409, 408), (438, 439, 408, 407), (437, 438, 407, 406), (436, 437, 406, 405), (435, 436, 405, 404), (434, 435, 404, 403), (433, 434, 403, 402), (432, 433, 402, 401), (431, 432, 401, 400), (430, 431, 400, 399), (429, 430, 399, 398), (428, 429, 398, 397), (427, 428, 397, 396), (426, 427, 396, 395), (425, 426, 395, 394), (424, 425, 394, 393), (423, 424, 393, 392), (422, 423, 392, 391), (421, 422, 391, 390), (420, 421, 390, 389), (419, 420, 389, 388), (418, 419, 388, 387), (417, 418, 387, 386), (416, 417, 386, 385), (447, 416, 385, 384), (479, 448, 416, 447), (448, 449, 417, 416), (449, 450, 418, 417), (450, 451, 419, 418), (451, 452, 420, 419), (452, 453, 421, 420), (453, 454, 422, 421), (454, 455, 423, 422), (455, 456, 424, 423), (456, 457, 425, 424), (457, 458, 426, 425), (458, 459, 427, 426), (459, 460, 428, 427), (460, 461, 429, 428), (461, 462, 430, 429), (462, 463, 431, 430), (463, 464, 432, 431), (464, 465, 433, 432), (465, 466, 434, 433), (466, 467, 435, 434), (467, 468, 436, 435), (468, 469, 437, 436), (469, 470, 438, 437), (470, 471, 439, 438), (471, 472, 440, 439), (472, 473, 441, 440), (473, 474, 442, 441), (474, 475, 443, 442), (475, 476, 444, 443), (476, 477, 445, 444), (477, 478, 446, 445), (478, 479, 447, 446), (542, 543, 479, 478), (541, 542, 478, 477), (540, 541, 477, 476), (539, 540, 476, 475), (538, 539, 475, 474), (537, 538, 474, 473), (536, 537, 473, 472), (535, 536, 472, 471), (534, 535, 471, 470), (533, 534, 470, 469), (532, 533, 469, 468), (531, 532, 468, 467), (530, 531, 467, 466), (529, 530, 466, 465), (528, 529, 465, 464), (527, 528, 464, 463), (526, 527, 463, 462), (525, 526, 462, 461), (524, 525, 461, 460), (523, 524, 460, 459), (522, 523, 459, 458), (521, 522, 458, 457), (520, 521, 457, 456), (519, 520, 456, 455), (518, 519, 455, 454), (517, 518, 454, 453), (516, 517, 453, 452), (515, 516, 452, 451), (514, 515, 451, 450), (513, 514, 450, 449), (512, 513, 449, 448), (543, 512, 448, 479), (415, 384, 480, 511), (414, 415, 511, 510), (413, 414, 510, 509), (412, 413, 509, 508), (411, 412, 508, 507), (410, 411, 507, 506), (409, 410, 506, 505), (408, 409, 505, 504), (407, 408, 504, 503), (406, 407, 503, 502), (405, 406, 502, 501), (404, 405, 501, 500), (403, 404, 500, 499), (402, 403, 499, 498), (401, 402, 498, 497), (400, 401, 497, 496), (399, 400, 496, 495), (398, 399, 495, 494), (397, 398, 494, 493), (396, 397, 493, 492), (395, 396, 492, 491), (394, 395, 491, 490), (393, 394, 490, 489), (392, 393, 489, 488), (391, 392, 488, 487), (390, 391, 487, 486), (389, 390, 486, 485), (388, 389, 485, 484), (387, 388, 484, 483), (386, 387, 483, 482), (385, 386, 482, 481), (384, 385, 481, 480), (576, 577, 512, 543), (577, 578, 513, 512), (578, 579, 514, 513), (579, 580, 515, 514), (580, 581, 516, 515), (581, 582, 517, 516), (582, 583, 518, 517), (583, 584, 519, 518), (584, 585, 520, 519), (585, 586, 521, 520), (586, 587, 522, 521), (587, 588, 523, 522), (588, 589, 524, 523), (589, 590, 525, 524), (590, 591, 526, 525), (591, 592, 527, 526), (592, 593, 528, 527), (593, 594, 529, 528), (594, 595, 530, 529), (595, 596, 531, 530), (596, 597, 532, 531), (597, 598, 533, 532), (598, 599, 534, 533), (599, 600, 535, 534), (600, 601, 536, 535), (601, 602, 537, 536), (602, 603, 538, 537), (603, 604, 539, 538), (604, 605, 540, 539), (605, 606, 541, 540), (606, 607, 542, 541), (607, 576, 543, 542), (511, 480, 544, 575), (510, 511, 575, 574), (509, 510, 574, 573), (508, 509, 573, 572), (507, 508, 572, 571), (506, 507, 571, 570), (505, 506, 570, 569), (504, 505, 569, 568), (503, 504, 568, 567), (502, 503, 567, 566), (501, 502, 566, 565), (500, 501, 565, 564), (499, 500, 564, 563), (498, 499, 563, 562), (497, 498, 562, 561), (496, 497, 561, 560), (495, 496, 560, 559), (494, 495, 559, 558), (493, 494, 558, 557), (492, 493, 557, 556), (491, 492, 556, 555), (490, 491, 555, 554), (489, 490, 554, 553), (488, 489, 553, 552), (487, 488, 552, 551), (486, 487, 551, 550), (485, 486, 550, 549), (484, 485, 549, 548), (483, 484, 548, 547), (482, 483, 547, 546), (481, 482, 546, 545), (480, 481, 545, 544), (609, 577, 576, 608), (610, 578, 577, 609), (611, 579, 578, 610), (612, 580, 579, 611), (613, 581, 580, 612), (614, 582, 581, 613), (615, 583, 582, 614), (616, 584, 583, 615), (617, 585, 584, 616), (618, 586, 585, 617), (619, 587, 586, 618), (620, 588, 587, 619), (621, 589, 588, 620), (622, 590, 589, 621), (623, 591, 590, 622), (624, 592, 591, 623), (625, 593, 592, 624), (626, 594, 593, 625), (627, 595, 594, 626), (628, 596, 595, 627), (629, 597, 596, 628), (630, 598, 597, 629), (631, 599, 598, 630), (632, 600, 599, 631), (633, 601, 600, 632), (634, 602, 601, 633), (635, 603, 602, 634), (636, 604, 603, 635), (637, 605, 604, 636), (638, 606, 605, 637), (639, 607, 606, 638), (608, 576, 607, 639), (322, 609, 608, 320), (324, 610, 609, 322), (326, 611, 610, 324), (328, 612, 611, 326), (330, 613, 612, 328), (332, 614, 613, 330), (334, 615, 614, 332), (336, 616, 615, 334), (338, 617, 616, 336), (340, 618, 617, 338), (342, 619, 618, 340), (344, 620, 619, 342), (346, 621, 620, 344), (348, 622, 621, 346), (350, 623, 622, 348), (352, 624, 623, 350), (354, 625, 624, 352), (356, 626, 625, 354), (358, 627, 626, 356), (360, 628, 627, 358), (362, 629, 628, 360), (364, 630, 629, 362), (366, 631, 630, 364), (368, 632, 631, 366), (370, 633, 632, 368), (372, 634, 633, 370), (374, 635, 634, 372), (376, 636, 635, 374), (378, 637, 636, 376), (380, 638, 637, 378), (382, 639, 638, 380), (320, 608, 639, 382), (3, 1, 321, 323), (5, 3, 323, 325), (7, 5, 325, 327), (9, 7, 327, 329), (11, 9, 329, 331), (13, 11, 331, 333), (15, 13, 333, 335), (17, 15, 335, 337), (19, 17, 337, 339), (21, 19, 339, 341), (23, 21, 341, 343), (25, 23, 343, 345), (27, 25, 345, 347), (29, 27, 347, 349), (31, 29, 349, 351), (33, 31, 351, 353), (35, 33, 353, 355), (37, 35, 355, 357), (39, 37, 357, 359), (41, 39, 359, 361), (43, 41, 361, 363), (45, 43, 363, 365), (47, 45, 365, 367), (49, 47, 367, 369), (51, 49, 369, 371), (53, 51, 371, 373), (55, 53, 373, 375), (57, 55, 375, 377), (59, 57, 377, 379), (61, 59, 379, 381), (63, 61, 381, 383), (1, 63, 383, 321), (640, 642, 646, 644), (169, 73, 643, 642), (168, 169, 642, 640), (72, 168, 640, 641), (646, 647, 651, 650), (642, 643, 647, 646), (643, 641, 645, 647), (641, 640, 644, 645), (648, 650, 654, 652), (647, 645, 649, 651), (645, 644, 648, 649), (644, 646, 650, 648), (655, 653, 657, 659), (650, 651, 655, 654), (651, 649, 653, 655), (649, 648, 652, 653), (659, 657, 661, 663), (653, 652, 656, 657), (652, 654, 658, 656), (654, 655, 659, 658), (660, 662, 666, 664), (657, 656, 660, 661), (656, 658, 662, 660), (658, 659, 663, 662), (667, 665, 669, 671), (662, 663, 667, 666), (663, 661, 665, 667), (661, 660, 664, 665), (669, 668, 672, 673), (665, 664, 668, 669), (664, 666, 670, 668), (666, 667, 671, 670), (672, 674, 678, 676), (668, 670, 674, 672), (670, 671, 675, 674), (671, 669, 673, 675), (679, 677, 681, 683), (674, 675, 679, 678), (675, 673, 677, 679), (673, 672, 676, 677), (680, 682, 686, 684), (677, 676, 680, 681), (676, 678, 682, 680), (678, 679, 683, 682), (686, 687, 691, 690), (682, 683, 687, 686), (683, 681, 685, 687), (681, 680, 684, 685), (689, 688, 692, 693), (687, 685, 689, 691), (685, 684, 688, 689), (684, 686, 690, 688), (692, 694, 698, 696), (688, 690, 694, 692), (690, 691, 695, 694), (691, 689, 693, 695), (699, 697, 701, 703), (694, 695, 699, 698), (695, 693, 697, 699), (693, 692, 696, 697), (703, 701, 705, 707), (697, 696, 700, 701), (696, 698, 702, 700), (698, 699, 703, 702), (705, 704, 135, 103), (701, 700, 704, 705), (700, 702, 706, 704), (702, 703, 707, 706), (706, 707, 104, 136), (707, 705, 103, 104)])
me_cylinder.polygons.foreach_set('use_smooth', [True] * 680)
_k = {(72, 168): 0.72941, (73, 169): 0.72941, (72, 73): 0.72941, (103, 104): 0.69412, (103, 135): 0.69412, (104, 136): 0.69412, (135, 136): 0.69412, (168, 169): 0.72941}
me_cylinder.attributes.new('crease_edge', 'FLOAT', 'EDGE').data.foreach_set('value', [_k.get((min(e.vertices), max(e.vertices)), 0.0) for e in me_cylinder.edges])
_uv = me_cylinder.uv_layers.new(name='UVMap')
_uv.uv.foreach_set('vector', [1.0, 0.9889, 1.0, 1.0, 0.9688, 1.0, 0.9687, 0.9889, 0.9687, 0.9889, 0.9688, 1.0, 0.9375, 1.0, 0.9375, 0.9889, 0.9375, 0.9889, 0.9375, 1.0, 0.9062, 1.0, 0.9063, 0.9889, 0.9063, 0.9889, 0.9062, 1.0, 0.875, 1.0, 0.875, 0.9889, 0.875, 0.9889, 0.875, 1.0, 0.8438, 1.0, 0.8438, 0.9889, 0.8438, 0.9889, 0.8438, 1.0, 0.8125, 1.0, 0.8125, 0.9889, 0.8125, 0.9889, 0.8125, 1.0, 0.7812, 1.0, 0.7812, 0.9889, 0.7812, 0.9889, 0.7812, 1.0, 0.75, 1.0, 0.75, 0.9889, 0.75, 0.9889, 0.75, 1.0, 0.7188, 1.0, 0.7188, 0.9889, 0.7188, 0.9889, 0.7188, 1.0, 0.6875, 1.0, 0.6875, 0.9889, 0.6875, 0.9889, 0.6875, 1.0, 0.6562, 1.0, 0.6562, 0.9889, 0.6562, 0.9889, 0.6562, 1.0, 0.625, 1.0, 0.625, 0.9889, 0.625, 0.9889, 0.625, 1.0, 0.5938, 1.0, 0.5938, 0.9889, 0.5938, 0.9889, 0.5938, 1.0, 0.5625, 1.0, 0.5625, 0.9889, 0.5625, 0.9889, 0.5625, 1.0, 0.5312, 1.0, 0.5313, 0.9889, 0.5313, 0.9889, 0.5312, 1.0, 0.5, 1.0, 0.5, 0.9889, 0.5, 0.9889, 0.5, 1.0, 0.4688, 1.0, 0.4688, 0.9889, 0.4688, 0.9889, 0.4688, 1.0, 0.4375, 1.0, 0.4375, 0.9889, 0.4375, 0.9889, 0.4375, 1.0, 0.4062, 1.0, 0.4062, 0.9889, 0.4062, 0.9889, 0.4062, 1.0, 0.375, 1.0, 0.375, 0.9889, 0.375, 0.9889, 0.375, 1.0, 0.3438, 1.0, 0.3438, 0.9889, 0.3438, 0.9889, 0.3438, 1.0, 0.3125, 1.0, 0.3125, 0.9889, 0.3125, 0.9889, 0.3125, 1.0, 0.2812, 1.0, 0.2813, 0.9889, 0.2813, 0.9889, 0.2812, 1.0, 0.25, 1.0, 0.25, 0.9889, 0.25, 0.9889, 0.25, 1.0, 0.2188, 1.0, 0.2188, 0.9889, 0.2188, 0.9889, 0.2188, 1.0, 0.1875, 1.0, 0.1875, 0.9889, 0.1875, 0.9889, 0.1875, 1.0, 0.1562, 1.0, 0.1562, 0.9889, 0.1562, 0.9889, 0.1562, 1.0, 0.125, 1.0, 0.125, 0.9889, 0.125, 0.9889, 0.125, 1.0, 0.09375, 1.0, 0.09375, 0.9889, 0.09375, 0.9889, 0.09375, 1.0, 0.0625, 1.0, 0.0625, 0.9889, 0.0625, 0.9889, 0.0625, 1.0, 0.03125, 1.0, 0.03125, 0.9889, 0.03125, 0.9889, 0.03125, 1.0, 0.0, 1.0, -6.328e-05, 0.9889, 0.75, 0.3488, 0.7693, 0.3469, 0.7878, 0.3413, 0.8049, 0.3322, 0.8199, 0.3199, 0.8322, 0.3049, 0.8413, 0.2878, 0.8469, 0.2693, 0.8488, 0.25, 0.8469, 0.2307, 0.8413, 0.2122, 0.8322, 0.1951, 0.8199, 0.1801, 0.8049, 0.1678, 0.7878, 0.1587, 0.7693, 0.1531, 0.75, 0.1512, 0.7307, 0.1531, 0.7122, 0.1587, 0.6951, 0.1678, 0.6801, 0.1801, 0.6678, 0.1951, 0.6587, 0.2122, 0.6531, 0.2307, 0.6512, 0.25, 0.6531, 0.2693, 0.6587, 0.2878, 0.6678, 0.3049, 0.6801, 0.3199, 0.6951, 0.3322, 0.7122, 0.3413, 0.7307, 0.3469, 0.03125, 0.7244, 0.03125, 0.8425, 0.0, 0.8425, -0.002696, 0.7244, 0.0625, 0.7244, 0.0625, 0.8425, 0.03125, 0.8425, 0.03125, 0.7244, 0.09375, 0.7244, 0.09375, 0.8425, 0.0625, 0.8425, 0.0625, 0.7244, 0.125, 0.7244, 0.125, 0.8425, 0.09375, 0.8425, 0.09375, 0.7244, 0.1562, 0.7244, 0.1562, 0.8425, 0.125, 0.8425, 0.125, 0.7244, 0.1875, 0.7244, 0.1875, 0.8425, 0.1562, 0.8425, 0.1562, 0.7244, 0.2188, 0.7244, 0.2188, 0.8425, 0.1875, 0.8425, 0.1875, 0.7244, 0.25, 0.7244, 0.25, 0.8425, 0.2188, 0.8425, 0.2188, 0.7244, 0.2813, 0.7244, 0.2812, 0.8425, 0.25, 0.8425, 0.25, 0.7244, 0.3125, 0.7244, 0.3125, 0.8425, 0.2812, 0.8425, 0.2813, 0.7244, 0.3438, 0.7244, 0.3438, 0.8425, 0.3125, 0.8425, 0.3125, 0.7244, 0.375, 0.7244, 0.375, 0.8425, 0.3438, 0.8425, 0.3438, 0.7244, 0.4062, 0.7244, 0.4062, 0.8425, 0.375, 0.8425, 0.375, 0.7244, 0.4375, 0.7244, 0.4375, 0.8425, 0.4062, 0.8425, 0.4062, 0.7244, 0.4688, 0.7244, 0.4688, 0.8425, 0.4375, 0.8425, 0.4375, 0.7244, 0.5, 0.7244, 0.5, 0.8425, 0.4688, 0.8425, 0.4688, 0.7244, 0.5312, 0.7244, 0.5312, 0.8425, 0.5, 0.8425, 0.5, 0.7244, 0.5625, 0.7244, 0.5625, 0.8425, 0.5312, 0.8425, 0.5312, 0.7244, 0.5938, 0.7244, 0.5938, 0.8425, 0.5625, 0.8425, 0.5625, 0.7244, 0.625, 0.7244, 0.625, 0.8425, 0.5938, 0.8425, 0.5938, 0.7244, 0.6562, 0.7244, 0.6562, 0.8425, 0.625, 0.8425, 0.625, 0.7244, 0.6875, 0.7244, 0.6875, 0.8425, 0.6562, 0.8425, 0.6562, 0.7244, 0.7188, 0.7244, 0.7188, 0.8425, 0.6875, 0.8425, 0.6875, 0.7244, 0.75, 0.7244, 0.75, 0.8425, 0.7188, 0.8425, 0.7188, 0.7244, 0.7813, 0.7244, 0.7813, 0.8425, 0.75, 0.8425, 0.75, 0.7244, 0.8125, 0.7244, 0.8125, 0.8425, 0.7813, 0.8425, 0.7813, 0.7244, 0.8438, 0.7244, 0.8438, 0.8425, 0.8125, 0.8425, 0.8125, 0.7244, 0.875, 0.7244, 0.875, 0.8425, 0.8438, 0.8425, 0.8438, 0.7244, 0.9062, 0.7244, 0.9062, 0.8425, 0.875, 0.8425, 0.875, 0.7244, 0.9375, 0.7244, 0.9375, 0.8425, 0.9062, 0.8425, 0.9062, 0.7244, 0.9688, 0.7244, 0.9688, 0.8425, 0.9375, 0.8425, 0.9375, 0.7244, 1.003, 0.7244, 1.0, 0.8425, 0.9688, 0.8425, 0.9688, 0.7244, 1.001, 0.6122, 1.003, 0.7244, 0.9688, 0.7244, 0.9688, 0.6122, 0.9688, 0.6122, 0.9688, 0.7244, 0.9375, 0.7244, 0.9375, 0.6122, 0.9375, 0.6122, 0.9375, 0.7244, 0.9062, 0.7244, 0.9062, 0.6122, 0.9062, 0.6122, 0.9062, 0.7244, 0.875, 0.7244, 0.875, 0.6122, 0.875, 0.6122, 0.875, 0.7244, 0.8438, 0.7244, 0.8437, 0.6122, 0.8437, 0.6122, 0.8438, 0.7244, 0.8125, 0.7244, 0.8125, 0.6122, 0.8125, 0.6122, 0.8125, 0.7244, 0.7813, 0.7244, 0.7813, 0.6122, 0.7813, 0.6122, 0.7813, 0.7244, 0.75, 0.7244, 0.75, 0.6122, 0.75, 0.9494, 0.7188, 0.9494, 0.7187, 0.6122, 0.75, 0.6122, 0.7187, 0.6122, 0.7188, 0.7244, 0.6875, 0.7244, 0.6875, 0.6122, 0.6875, 0.6122, 0.6875, 0.7244, 0.6562, 0.7244, 0.6562, 0.6122, 0.6562, 0.6122, 0.6562, 0.7244, 0.625, 0.7244, 0.625, 0.6122, 0.625, 0.6122, 0.625, 0.7244, 0.5938, 0.7244, 0.5938, 0.6122, 0.5938, 0.6122, 0.5938, 0.7244, 0.5625, 0.7244, 0.5625, 0.6122, 0.5625, 0.6122, 0.5625, 0.7244, 0.5312, 0.7244, 0.5312, 0.6122, 0.5312, 0.6122, 0.5312, 0.7244, 0.5, 0.7244, 0.5, 0.6122, 0.5, 0.6122, 0.5, 0.7244, 0.4688, 0.7244, 0.4688, 0.6122, 0.4688, 0.6122, 0.4688, 0.7244, 0.4375, 0.7244, 0.4375, 0.6122, 0.4375, 0.6122, 0.4375, 0.7244, 0.4062, 0.7244, 0.4062, 0.6122, 0.4062, 0.6122, 0.4062, 0.7244, 0.375, 0.7244, 0.375, 0.6122, 0.375, 0.6122, 0.375, 0.7244, 0.3438, 0.7244, 0.3437, 0.6122, 0.3437, 0.6122, 0.3438, 0.7244, 0.3125, 0.7244, 0.3125, 0.6122, 0.3125, 0.6122, 0.3125, 0.7244, 0.2813, 0.7244, 0.2812, 0.6122, 0.2812, 0.6122, 0.2813, 0.7244, 0.25, 0.7244, 0.25, 0.6122, 0.25, 0.6122, 0.25, 0.7244, 0.2188, 0.7244, 0.2188, 0.6122, 0.2188, 0.6122, 0.2188, 0.7244, 0.1875, 0.7244, 0.1875, 0.6122, 0.1875, 0.6122, 0.1875, 0.7244, 0.1562, 0.7244, 0.1562, 0.6122, 0.1562, 0.6122, 0.1562, 0.7244, 0.125, 0.7244, 0.125, 0.6122, 0.125, 0.6122, 0.125, 0.7244, 0.09375, 0.7244, 0.09375, 0.6122, 0.09375, 0.6122, 0.09375, 0.7244, 0.0625, 0.7244, 0.0625, 0.6122, 0.0625, 0.6122, 0.0625, 0.7244, 0.03125, 0.7244, 0.03125, 0.6122, 0.03125, 0.6122, 0.03125, 0.7244, -0.002696, 0.7244, -0.001348, 0.6122, 0.03125, 0.5561, 0.03125, 0.6122, -0.001348, 0.6122, -0.000674, 0.5561, 0.0625, 0.5561, 0.0625, 0.6122, 0.03125, 0.6122, 0.03125, 0.5561, 0.09375, 0.5561, 0.09375, 0.6122, 0.0625, 0.6122, 0.0625, 0.5561, 0.125, 0.5561, 0.125, 0.6122, 0.09375, 0.6122, 0.09375, 0.5561, 0.1562, 0.5561, 0.1562, 0.6122, 0.125, 0.6122, 0.125, 0.5561, 0.1875, 0.5561, 0.1875, 0.6122, 0.1562, 0.6122, 0.1562, 0.5561, 0.2188, 0.5561, 0.2188, 0.6122, 0.1875, 0.6122, 0.1875, 0.5561, 0.25, 0.5561, 0.25, 0.6122, 0.2188, 0.6122, 0.2188, 0.5561, 0.2812, 0.5561, 0.2812, 0.6122, 0.25, 0.6122, 0.25, 0.5561, 0.3125, 0.5561, 0.3125, 0.6122, 0.2812, 0.6122, 0.2812, 0.5561, 0.3437, 0.5561, 0.3437, 0.6122, 0.3125, 0.6122, 0.3125, 0.5561, 0.375, 0.5561, 0.375, 0.6122, 0.3437, 0.6122, 0.3437, 0.5561, 0.4062, 0.5561, 0.4062, 0.6122, 0.375, 0.6122, 0.375, 0.5561, 0.4375, 0.5561, 0.4375, 0.6122, 0.4062, 0.6122, 0.4062, 0.5561, 0.4687, 0.5561, 0.4688, 0.6122, 0.4375, 0.6122, 0.4375, 0.5561, 0.5, 0.5561, 0.5, 0.6122, 0.4688, 0.6122, 0.4687, 0.5561, 0.5312, 0.5561, 0.5312, 0.6122, 0.5, 0.6122, 0.5, 0.5561, 0.5625, 0.5561, 0.5625, 0.6122, 0.5312, 0.6122, 0.5312, 0.5561, 0.5938, 0.5561, 0.5938, 0.6122, 0.5625, 0.6122, 0.5625, 0.5561, 0.625, 0.5561, 0.625, 0.6122, 0.5938, 0.6122, 0.5938, 0.5561, 0.6562, 0.5561, 0.6562, 0.6122, 0.625, 0.6122, 0.625, 0.5561, 0.6875, 0.5561, 0.6875, 0.6122, 0.6562, 0.6122, 0.6562, 0.5561, 0.7188, 0.5561, 0.7187, 0.6122, 0.6875, 0.6122, 0.6875, 0.5561, 0.75, 0.5561, 0.75, 0.6122, 0.7187, 0.6122, 0.7188, 0.5561, 0.7812, 0.5561, 0.7813, 0.6122, 0.75, 0.6122, 0.75, 0.5561, 0.8125, 0.5561, 0.8125, 0.6122, 0.7813, 0.6122, 0.7812, 0.5561, 0.8438, 0.5561, 0.8437, 0.6122, 0.8125, 0.6122, 0.8125, 0.5561, 0.875, 0.5561, 0.875, 0.6122, 0.8437, 0.6122, 0.8438, 0.5561, 0.9062, 0.5561, 0.9062, 0.6122, 0.875, 0.6122, 0.875, 0.5561, 0.9375, 0.5561, 0.9375, 0.6122, 0.9062, 0.6122, 0.9062, 0.5561, 0.9687, 0.5561, 0.9688, 0.6122, 0.9375, 0.6122, 0.9375, 0.5561, 1.001, 0.5561, 1.001, 0.6122, 0.9688, 0.6122, 0.9687, 0.5561, 0.03125, 0.8425, 0.03125, 0.9494, -0.0001116, 0.9494, 0.0, 0.8425, 0.0625, 0.8425, 0.0625, 0.9494, 0.03125, 0.9494, 0.03125, 0.8425, 0.09375, 0.8425, 0.09375, 0.9494, 0.0625, 0.9494, 0.0625, 0.8425, 0.125, 0.8425, 0.125, 0.9494, 0.09375, 0.9494, 0.09375, 0.8425, 0.1562, 0.8425, 0.1562, 0.9494, 0.125, 0.9494, 0.125, 0.8425, 0.1875, 0.8425, 0.1875, 0.9494, 0.1562, 0.9494, 0.1562, 0.8425, 0.2188, 0.8425, 0.2187, 0.9494, 0.1875, 0.9494, 0.1875, 0.8425, 0.25, 0.8425, 0.25, 0.9494, 0.2187, 0.9494, 0.2188, 0.8425, 0.2812, 0.8425, 0.2812, 0.9494, 0.25, 0.9494, 0.25, 0.8425, 0.3125, 0.8425, 0.3125, 0.9494, 0.2812, 0.9494, 0.2812, 0.8425, 0.3438, 0.8425, 0.3438, 0.9494, 0.3125, 0.9494, 0.3125, 0.8425, 0.375, 0.8425, 0.375, 0.9494, 0.3438, 0.9494, 0.3438, 0.8425, 0.4062, 0.8425, 0.4063, 0.9494, 0.375, 0.9494, 0.375, 0.8425, 0.4375, 0.8425, 0.4375, 0.9494, 0.4063, 0.9494, 0.4062, 0.8425, 0.4688, 0.8425, 0.4687, 0.9494, 0.4375, 0.9494, 0.4375, 0.8425, 0.5, 0.8425, 0.5, 0.9494, 0.4687, 0.9494, 0.4688, 0.8425, 0.5312, 0.8425, 0.5312, 0.9494, 0.5, 0.9494, 0.5, 0.8425, 0.5625, 0.8425, 0.5625, 0.9494, 0.5312, 0.9494, 0.5312, 0.8425, 0.5938, 0.8425, 0.5937, 0.9494, 0.5625, 0.9494, 0.5625, 0.8425, 0.625, 0.8425, 0.625, 0.9494, 0.5937, 0.9494, 0.5938, 0.8425, 0.6562, 0.8425, 0.6562, 0.9494, 0.625, 0.9494, 0.625, 0.8425, 0.6875, 0.8425, 0.6875, 0.9494, 0.6562, 0.9494, 0.6562, 0.8425, 0.7188, 0.8425, 0.7188, 0.9494, 0.6875, 0.9494, 0.6875, 0.8425, 0.7188, 0.8425, 0.75, 0.8425, 0.75, 0.8425, 0.7188, 0.8425, 0.7813, 0.8425, 0.7812, 0.9494, 0.75, 0.9494, 0.75, 0.8425, 0.8125, 0.8425, 0.8125, 0.9494, 0.7812, 0.9494, 0.7813, 0.8425, 0.8438, 0.8425, 0.8438, 0.9494, 0.8125, 0.9494, 0.8125, 0.8425, 0.875, 0.8425, 0.875, 0.9494, 0.8438, 0.9494, 0.8438, 0.8425, 0.9062, 0.8425, 0.9062, 0.9494, 0.875, 0.9494, 0.875, 0.8425, 0.9375, 0.8425, 0.9375, 0.9494, 0.9062, 0.9494, 0.9062, 0.8425, 0.9688, 0.8425, 0.9688, 0.9494, 0.9375, 0.9494, 0.9375, 0.8425, 1.0, 0.8425, 1.0, 0.9494, 0.9688, 0.9494, 0.9688, 0.8425, 1.0, 0.5, 1.001, 0.5561, 0.9687, 0.5561, 0.9688, 0.5, 0.9688, 0.5, 0.9687, 0.5561, 0.9375, 0.5561, 0.9375, 0.5, 0.9375, 0.5, 0.9375, 0.5561, 0.9062, 0.5561, 0.9062, 0.5, 0.9062, 0.5, 0.9062, 0.5561, 0.875, 0.5561, 0.875, 0.5, 0.875, 0.5, 0.875, 0.5561, 0.8438, 0.5561, 0.8438, 0.5, 0.8438, 0.5, 0.8438, 0.5561, 0.8125, 0.5561, 0.8125, 0.5, 0.8125, 0.5, 0.8125, 0.5561, 0.7812, 0.5561, 0.7812, 0.5, 0.7812, 0.5, 0.7812, 0.5561, 0.75, 0.5561, 0.75, 0.5, 0.75, 0.5, 0.75, 0.5561, 0.7188, 0.5561, 0.7188, 0.5, 0.7188, 0.5, 0.7188, 0.5561, 0.6875, 0.5561, 0.6875, 0.5, 0.6875, 0.5, 0.6875, 0.5561, 0.6562, 0.5561, 0.6562, 0.5, 0.6562, 0.5, 0.6562, 0.5561, 0.625, 0.5561, 0.625, 0.5, 0.625, 0.5, 0.625, 0.5561, 0.5938, 0.5561, 0.5938, 0.5, 0.5938, 0.5, 0.5938, 0.5561, 0.5625, 0.5561, 0.5625, 0.5, 0.5625, 0.5, 0.5625, 0.5561, 0.5312, 0.5561, 0.5312, 0.5, 0.5312, 0.5, 0.5312, 0.5561, 0.5, 0.5561, 0.5, 0.5, 0.5, 0.5, 0.5, 0.5561, 0.4687, 0.5561, 0.4688, 0.5, 0.4688, 0.5, 0.4687, 0.5561, 0.4375, 0.5561, 0.4375, 0.5, 0.4375, 0.5, 0.4375, 0.5561, 0.4062, 0.5561, 0.4062, 0.5, 0.4062, 0.5, 0.4062, 0.5561, 0.375, 0.5561, 0.375, 0.5, 0.375, 0.5, 0.375, 0.5561, 0.3437, 0.5561, 0.3438, 0.5, 0.3438, 0.5, 0.3437, 0.5561, 0.3125, 0.5561, 0.3125, 0.5, 0.3125, 0.5, 0.3125, 0.5561, 0.2812, 0.5561, 0.2812, 0.5, 0.2812, 0.5, 0.2812, 0.5561, 0.25, 0.5561, 0.25, 0.5, 0.25, 0.5, 0.25, 0.5561, 0.2188, 0.5561, 0.2188, 0.5, 0.2188, 0.5, 0.2188, 0.5561, 0.1875, 0.5561, 0.1875, 0.5, 0.1875, 0.5, 0.1875, 0.5561, 0.1562, 0.5561, 0.1562, 0.5, 0.1562, 0.5, 0.1562, 0.5561, 0.125, 0.5561, 0.125, 0.5, 0.125, 0.5, 0.125, 0.5561, 0.09375, 0.5561, 0.09375, 0.5, 0.09375, 0.5, 0.09375, 0.5561, 0.0625, 0.5561, 0.0625, 0.5, 0.0625, 0.5, 0.0625, 0.5561, 0.03125, 0.5561, 0.03125, 0.5, 0.03125, 0.5, 0.03125, 0.5561, -0.000674, 0.5561, 0.0, 0.5, 0.03125, 0.9494, 0.03125, 0.9889, -6.328e-05, 0.9889, -0.0001116, 0.9494, 0.0625, 0.9494, 0.0625, 0.9889, 0.03125, 0.9889, 0.03125, 0.9494, 0.09375, 0.9494, 0.09375, 0.9889, 0.0625, 0.9889, 0.0625, 0.9494, 0.125, 0.9494, 0.125, 0.9889, 0.09375, 0.9889, 0.09375, 0.9494, 0.1562, 0.9494, 0.1562, 0.9889, 0.125, 0.9889, 0.125, 0.9494, 0.1875, 0.9494, 0.1875, 0.9889, 0.1562, 0.9889, 0.1562, 0.9494, 0.2187, 0.9494, 0.2188, 0.9889, 0.1875, 0.9889, 0.1875, 0.9494, 0.25, 0.9494, 0.25, 0.9889, 0.2188, 0.9889, 0.2187, 0.9494, 0.2812, 0.9494, 0.2813, 0.9889, 0.25, 0.9889, 0.25, 0.9494, 0.3125, 0.9494, 0.3125, 0.9889, 0.2813, 0.9889, 0.2812, 0.9494, 0.3438, 0.9494, 0.3438, 0.9889, 0.3125, 0.9889, 0.3125, 0.9494, 0.375, 0.9494, 0.375, 0.9889, 0.3438, 0.9889, 0.3438, 0.9494, 0.4063, 0.9494, 0.4062, 0.9889, 0.375, 0.9889, 0.375, 0.9494, 0.4375, 0.9494, 0.4375, 0.9889, 0.4062, 0.9889, 0.4063, 0.9494, 0.4687, 0.9494, 0.4688, 0.9889, 0.4375, 0.9889, 0.4375, 0.9494, 0.5, 0.9494, 0.5, 0.9889, 0.4688, 0.9889, 0.4687, 0.9494, 0.5312, 0.9494, 0.5313, 0.9889, 0.5, 0.9889, 0.5, 0.9494, 0.5625, 0.9494, 0.5625, 0.9889, 0.5313, 0.9889, 0.5312, 0.9494, 0.5937, 0.9494, 0.5938, 0.9889, 0.5625, 0.9889, 0.5625, 0.9494, 0.625, 0.9494, 0.625, 0.9889, 0.5938, 0.9889, 0.5937, 0.9494, 0.6562, 0.9494, 0.6562, 0.9889, 0.625, 0.9889, 0.625, 0.9494, 0.6875, 0.9494, 0.6875, 0.9889, 0.6562, 0.9889, 0.6562, 0.9494, 0.7188, 0.9494, 0.7188, 0.9889, 0.6875, 0.9889, 0.6875, 0.9494, 0.75, 0.9494, 0.75, 0.9889, 0.7188, 0.9889, 0.7188, 0.9494, 0.7812, 0.9494, 0.7812, 0.9889, 0.75, 0.9889, 0.75, 0.9494, 0.8125, 0.9494, 0.8125, 0.9889, 0.7812, 0.9889, 0.7812, 0.9494, 0.8438, 0.9494, 0.8438, 0.9889, 0.8125, 0.9889, 0.8125, 0.9494, 0.875, 0.9494, 0.875, 0.9889, 0.8438, 0.9889, 0.8438, 0.9494, 0.9062, 0.9494, 0.9063, 0.9889, 0.875, 0.9889, 0.875, 0.9494, 0.9375, 0.9494, 0.9375, 0.9889, 0.9063, 0.9889, 0.9062, 0.9494, 0.9688, 0.9494, 0.9687, 0.9889, 0.9375, 0.9889, 0.9375, 0.9494, 1.0, 0.9494, 1.0, 0.9889, 0.9687, 0.9889, 0.9688, 0.9494, 0.7759, 0.3803, 0.75, 0.3829, 0.75, 0.49, 0.7968, 0.4854, 0.8009, 0.3728, 0.7759, 0.3803, 0.7968, 0.4854, 0.8418, 0.4717, 0.8238, 0.3605, 0.8009, 0.3728, 0.8418, 0.4717, 0.8833, 0.4496, 0.844, 0.344, 0.8238, 0.3605, 0.8833, 0.4496, 0.9197, 0.4197, 0.8605, 0.3238, 0.844, 0.344, 0.9197, 0.4197, 0.9496, 0.3833, 0.8728, 0.3009, 0.8605, 0.3238, 0.9496, 0.3833, 0.9717, 0.3418, 0.8803, 0.2759, 0.8728, 0.3009, 0.9717, 0.3418, 0.9854, 0.2968, 0.8829, 0.25, 0.8803, 0.2759, 0.9854, 0.2968, 0.99, 0.25, 0.8803, 0.2241, 0.8829, 0.25, 0.99, 0.25, 0.9854, 0.2032, 0.8728, 0.1991, 0.8803, 0.2241, 0.9854, 0.2032, 0.9717, 0.1582, 0.8605, 0.1762, 0.8728, 0.1991, 0.9717, 0.1582, 0.9496, 0.1167, 0.844, 0.156, 0.8605, 0.1762, 0.9496, 0.1167, 0.9197, 0.08029, 0.8238, 0.1395, 0.844, 0.156, 0.9197, 0.08029, 0.8833, 0.05045, 0.8009, 0.1272, 0.8238, 0.1395, 0.8833, 0.05045, 0.8418, 0.02827, 0.7759, 0.1197, 0.8009, 0.1272, 0.8418, 0.02827, 0.7968, 0.01461, 0.75, 0.1171, 0.7759, 0.1197, 0.7968, 0.01461, 0.75, 0.01, 0.7241, 0.1197, 0.75, 0.1171, 0.75, 0.01, 0.7032, 0.01461, 0.6991, 0.1272, 0.7241, 0.1197, 0.7032, 0.01461, 0.6582, 0.02827, 0.6762, 0.1395, 0.6991, 0.1272, 0.6582, 0.02827, 0.6167, 0.05045, 0.656, 0.156, 0.6762, 0.1395, 0.6167, 0.05045, 0.5803, 0.08029, 0.6395, 0.1762, 0.656, 0.156, 0.5803, 0.08029, 0.5504, 0.1167, 0.6272, 0.1991, 0.6395, 0.1762, 0.5504, 0.1167, 0.5283, 0.1582, 0.6197, 0.2241, 0.6272, 0.1991, 0.5283, 0.1582, 0.5146, 0.2032, 0.6171, 0.25, 0.6197, 0.2241, 0.5146, 0.2032, 0.51, 0.25, 0.6197, 0.2759, 0.6171, 0.25, 0.51, 0.25, 0.5146, 0.2968, 0.6272, 0.3009, 0.6197, 0.2759, 0.5146, 0.2968, 0.5283, 0.3418, 0.6395, 0.3238, 0.6272, 0.3009, 0.5283, 0.3418, 0.5504, 0.3833, 0.656, 0.344, 0.6395, 0.3238, 0.5504, 0.3833, 0.5803, 0.4197, 0.6762, 0.3605, 0.656, 0.344, 0.5803, 0.4197, 0.6167, 0.4496, 0.6991, 0.3728, 0.6762, 0.3605, 0.6167, 0.4496, 0.6582, 0.4717, 0.7241, 0.3803, 0.6991, 0.3728, 0.6582, 0.4717, 0.7032, 0.4854, 0.75, 0.3829, 0.7241, 0.3803, 0.7032, 0.4854, 0.75, 0.49, 0.7693, 0.3469, 0.75, 0.3488, 0.75, 0.3829, 0.7759, 0.3803, 0.7878, 0.3413, 0.7693, 0.3469, 0.7759, 0.3803, 0.8009, 0.3728, 0.8049, 0.3322, 0.7878, 0.3413, 0.8009, 0.3728, 0.8238, 0.3605, 0.8199, 0.3199, 0.8049, 0.3322, 0.8238, 0.3605, 0.844, 0.344, 0.8322, 0.3049, 0.8199, 0.3199, 0.844, 0.344, 0.8605, 0.3238, 0.8413, 0.2878, 0.8322, 0.3049, 0.8605, 0.3238, 0.8728, 0.3009, 0.8469, 0.2693, 0.8413, 0.2878, 0.8728, 0.3009, 0.8803, 0.2759, 0.8488, 0.25, 0.8469, 0.2693, 0.8803, 0.2759, 0.8829, 0.25, 0.8469, 0.2307, 0.8488, 0.25, 0.8829, 0.25, 0.8803, 0.2241, 0.8413, 0.2122, 0.8469, 0.2307, 0.8803, 0.2241, 0.8728, 0.1991, 0.8322, 0.1951, 0.8413, 0.2122, 0.8728, 0.1991, 0.8605, 0.1762, 0.8199, 0.1801, 0.8322, 0.1951, 0.8605, 0.1762, 0.844, 0.156, 0.8049, 0.1678, 0.8199, 0.1801, 0.844, 0.156, 0.8238, 0.1395, 0.7878, 0.1587, 0.8049, 0.1678, 0.8238, 0.1395, 0.8009, 0.1272, 0.7693, 0.1531, 0.7878, 0.1587, 0.8009, 0.1272, 0.7759, 0.1197, 0.75, 0.1512, 0.7693, 0.1531, 0.7759, 0.1197, 0.75, 0.1171, 0.7307, 0.1531, 0.75, 0.1512, 0.75, 0.1171, 0.7241, 0.1197, 0.7122, 0.1587, 0.7307, 0.1531, 0.7241, 0.1197, 0.6991, 0.1272, 0.6951, 0.1678, 0.7122, 0.1587, 0.6991, 0.1272, 0.6762, 0.1395, 0.6801, 0.1801, 0.6951, 0.1678, 0.6762, 0.1395, 0.656, 0.156, 0.6678, 0.1951, 0.6801, 0.1801, 0.656, 0.156, 0.6395, 0.1762, 0.6587, 0.2122, 0.6678, 0.1951, 0.6395, 0.1762, 0.6272, 0.1991, 0.6531, 0.2307, 0.6587, 0.2122, 0.6272, 0.1991, 0.6197, 0.2241, 0.6512, 0.25, 0.6531, 0.2307, 0.6197, 0.2241, 0.6171, 0.25, 0.6531, 0.2693, 0.6512, 0.25, 0.6171, 0.25, 0.6197, 0.2759, 0.6587, 0.2878, 0.6531, 0.2693, 0.6197, 0.2759, 0.6272, 0.3009, 0.6678, 0.3049, 0.6587, 0.2878, 0.6272, 0.3009, 0.6395, 0.3238, 0.6801, 0.3199, 0.6678, 0.3049, 0.6395, 0.3238, 0.656, 0.344, 0.6951, 0.3322, 0.6801, 0.3199, 0.656, 0.344, 0.6762, 0.3605, 0.7122, 0.3413, 0.6951, 0.3322, 0.6762, 0.3605, 0.6991, 0.3728, 0.7307, 0.3469, 0.7122, 0.3413, 0.6991, 0.3728, 0.7241, 0.3803, 0.75, 0.3488, 0.7307, 0.3469, 0.7241, 0.3803, 0.75, 0.3829, 1.0, 0.9889, 0.9687, 0.9889, 0.9688, 1.0, 1.0, 1.0, 0.9687, 0.9889, 0.9375, 0.9889, 0.9375, 1.0, 0.9688, 1.0, 0.9375, 0.9889, 0.9063, 0.9889, 0.9062, 1.0, 0.9375, 1.0, 0.9063, 0.9889, 0.875, 0.9889, 0.875, 1.0, 0.9062, 1.0, 0.875, 0.9889, 0.8438, 0.9889, 0.8438, 1.0, 0.875, 1.0, 0.8438, 0.9889, 0.8125, 0.9889, 0.8125, 1.0, 0.8438, 1.0, 0.8125, 0.9889, 0.7812, 0.9889, 0.7812, 1.0, 0.8125, 1.0, 0.7812, 0.9889, 0.75, 0.9889, 0.75, 1.0, 0.7812, 1.0, 0.75, 0.9889, 0.7188, 0.9889, 0.7188, 1.0, 0.75, 1.0, 0.7188, 0.9889, 0.6875, 0.9889, 0.6875, 1.0, 0.7188, 1.0, 0.6875, 0.9889, 0.6562, 0.9889, 0.6562, 1.0, 0.6875, 1.0, 0.6562, 0.9889, 0.625, 0.9889, 0.625, 1.0, 0.6562, 1.0, 0.625, 0.9889, 0.5938, 0.9889, 0.5938, 1.0, 0.625, 1.0, 0.5938, 0.9889, 0.5625, 0.9889, 0.5625, 1.0, 0.5938, 1.0, 0.5625, 0.9889, 0.5313, 0.9889, 0.5312, 1.0, 0.5625, 1.0, 0.5313, 0.9889, 0.5, 0.9889, 0.5, 1.0, 0.5312, 1.0, 0.5, 0.9889, 0.4688, 0.9889, 0.4688, 1.0, 0.5, 1.0, 0.4688, 0.9889, 0.4375, 0.9889, 0.4375, 1.0, 0.4688, 1.0, 0.4375, 0.9889, 0.4062, 0.9889, 0.4062, 1.0, 0.4375, 1.0, 0.4062, 0.9889, 0.375, 0.9889, 0.375, 1.0, 0.4062, 1.0, 0.375, 0.9889, 0.3438, 0.9889, 0.3438, 1.0, 0.375, 1.0, 0.3438, 0.9889, 0.3125, 0.9889, 0.3125, 1.0, 0.3438, 1.0, 0.3125, 0.9889, 0.2813, 0.9889, 0.2812, 1.0, 0.3125, 1.0, 0.2813, 0.9889, 0.25, 0.9889, 0.25, 1.0, 0.2812, 1.0, 0.25, 0.9889, 0.2188, 0.9889, 0.2188, 1.0, 0.25, 1.0, 0.2188, 0.9889, 0.1875, 0.9889, 0.1875, 1.0, 0.2188, 1.0, 0.1875, 0.9889, 0.1562, 0.9889, 0.1562, 1.0, 0.1875, 1.0, 0.1562, 0.9889, 0.125, 0.9889, 0.125, 1.0, 0.1562, 1.0, 0.125, 0.9889, 0.09375, 0.9889, 0.09375, 1.0, 0.125, 1.0, 0.09375, 0.9889, 0.0625, 0.9889, 0.0625, 1.0, 0.09375, 1.0, 0.0625, 0.9889, 0.03125, 0.9889, 0.03125, 1.0, 0.0625, 1.0, 0.03125, 0.9889, -6.328e-05, 0.9889, 0.0, 1.0, 0.03125, 1.0, 0.75, 0.3488, 0.7307, 0.3469, 0.7122, 0.3413, 0.6951, 0.3322, 0.6801, 0.3199, 0.6678, 0.3049, 0.6587, 0.2878, 0.6531, 0.2693, 0.6512, 0.25, 0.6531, 0.2307, 0.6587, 0.2122, 0.6678, 0.1951, 0.6801, 0.1801, 0.6951, 0.1678, 0.7122, 0.1587, 0.7307, 0.1531, 0.75, 0.1512, 0.7693, 0.1531, 0.7878, 0.1587, 0.8049, 0.1678, 0.8199, 0.1801, 0.8322, 0.1951, 0.8413, 0.2122, 0.8469, 0.2307, 0.8488, 0.25, 0.8469, 0.2693, 0.8413, 0.2878, 0.8322, 0.3049, 0.8199, 0.3199, 0.8049, 0.3322, 0.7878, 0.3413, 0.7693, 0.3469, 0.03125, 0.7244, -0.002696, 0.7244, 0.0, 0.8425, 0.03125, 0.8425, 0.0625, 0.7244, 0.03125, 0.7244, 0.03125, 0.8425, 0.0625, 0.8425, 0.09375, 0.7244, 0.0625, 0.7244, 0.0625, 0.8425, 0.09375, 0.8425, 0.125, 0.7244, 0.09375, 0.7244, 0.09375, 0.8425, 0.125, 0.8425, 0.1562, 0.7244, 0.125, 0.7244, 0.125, 0.8425, 0.1562, 0.8425, 0.1875, 0.7244, 0.1562, 0.7244, 0.1562, 0.8425, 0.1875, 0.8425, 0.2188, 0.7244, 0.1875, 0.7244, 0.1875, 0.8425, 0.2188, 0.8425, 0.25, 0.7244, 0.2188, 0.7244, 0.2188, 0.8425, 0.25, 0.8425, 0.2813, 0.7244, 0.25, 0.7244, 0.25, 0.8425, 0.2812, 0.8425, 0.3125, 0.7244, 0.2813, 0.7244, 0.2812, 0.8425, 0.3125, 0.8425, 0.3438, 0.7244, 0.3125, 0.7244, 0.3125, 0.8425, 0.3438, 0.8425, 0.375, 0.7244, 0.3438, 0.7244, 0.3438, 0.8425, 0.375, 0.8425, 0.4062, 0.7244, 0.375, 0.7244, 0.375, 0.8425, 0.4062, 0.8425, 0.4375, 0.7244, 0.4062, 0.7244, 0.4062, 0.8425, 0.4375, 0.8425, 0.4688, 0.7244, 0.4375, 0.7244, 0.4375, 0.8425, 0.4688, 0.8425, 0.5, 0.7244, 0.4688, 0.7244, 0.4688, 0.8425, 0.5, 0.8425, 0.5312, 0.7244, 0.5, 0.7244, 0.5, 0.8425, 0.5312, 0.8425, 0.5625, 0.7244, 0.5312, 0.7244, 0.5312, 0.8425, 0.5625, 0.8425, 0.5938, 0.7244, 0.5625, 0.7244, 0.5625, 0.8425, 0.5938, 0.8425, 0.625, 0.7244, 0.5938, 0.7244, 0.5938, 0.8425, 0.625, 0.8425, 0.6562, 0.7244, 0.625, 0.7244, 0.625, 0.8425, 0.6562, 0.8425, 0.6875, 0.7244, 0.6562, 0.7244, 0.6562, 0.8425, 0.6875, 0.8425, 0.7188, 0.7244, 0.6875, 0.7244, 0.6875, 0.8425, 0.7188, 0.8425, 0.75, 0.7244, 0.7188, 0.7244, 0.7188, 0.8425, 0.75, 0.8425, 0.7813, 0.7244, 0.75, 0.7244, 0.75, 0.8425, 0.7813, 0.8425, 0.8125, 0.7244, 0.7813, 0.7244, 0.7813, 0.8425, 0.8125, 0.8425, 0.8438, 0.7244, 0.8125, 0.7244, 0.8125, 0.8425, 0.8438, 0.8425, 0.875, 0.7244, 0.8438, 0.7244, 0.8438, 0.8425, 0.875, 0.8425, 0.9062, 0.7244, 0.875, 0.7244, 0.875, 0.8425, 0.9062, 0.8425, 0.9375, 0.7244, 0.9062, 0.7244, 0.9062, 0.8425, 0.9375, 0.8425, 0.9688, 0.7244, 0.9375, 0.7244, 0.9375, 0.8425, 0.9688, 0.8425, 1.003, 0.7244, 0.9688, 0.7244, 0.9688, 0.8425, 1.0, 0.8425, 1.001, 0.6122, 0.9688, 0.6122, 0.9688, 0.7244, 1.003, 0.7244, 0.9688, 0.6122, 0.9375, 0.6122, 0.9375, 0.7244, 0.9688, 0.7244, 0.9375, 0.6122, 0.9062, 0.6122, 0.9062, 0.7244, 0.9375, 0.7244, 0.9062, 0.6122, 0.875, 0.6122, 0.875, 0.7244, 0.9062, 0.7244, 0.875, 0.6122, 0.8437, 0.6122, 0.8438, 0.7244, 0.875, 0.7244, 0.8437, 0.6122, 0.8125, 0.6122, 0.8125, 0.7244, 0.8438, 0.7244, 0.8125, 0.6122, 0.7813, 0.6122, 0.7813, 0.7244, 0.8125, 0.7244, 0.7813, 0.6122, 0.75, 0.6122, 0.75, 0.7244, 0.7813, 0.7244, 0.75, 0.6122, 0.7187, 0.6122, 0.7188, 0.7244, 0.75, 0.7244, 0.7187, 0.6122, 0.6875, 0.6122, 0.6875, 0.7244, 0.7188, 0.7244, 0.6875, 0.6122, 0.6562, 0.6122, 0.6562, 0.7244, 0.6875, 0.7244, 0.6562, 0.6122, 0.625, 0.6122, 0.625, 0.7244, 0.6562, 0.7244, 0.625, 0.6122, 0.5938, 0.6122, 0.5938, 0.7244, 0.625, 0.7244, 0.5938, 0.6122, 0.5625, 0.6122, 0.5625, 0.7244, 0.5938, 0.7244, 0.5625, 0.6122, 0.5312, 0.6122, 0.5312, 0.7244, 0.5625, 0.7244, 0.5312, 0.6122, 0.5, 0.6122, 0.5, 0.7244, 0.5312, 0.7244, 0.5, 0.6122, 0.4688, 0.6122, 0.4688, 0.7244, 0.5, 0.7244, 0.4688, 0.6122, 0.4375, 0.6122, 0.4375, 0.7244, 0.4688, 0.7244, 0.4375, 0.6122, 0.4062, 0.6122, 0.4062, 0.7244, 0.4375, 0.7244, 0.4062, 0.6122, 0.375, 0.6122, 0.375, 0.7244, 0.4062, 0.7244, 0.375, 0.6122, 0.3437, 0.6122, 0.3438, 0.7244, 0.375, 0.7244, 0.3437, 0.6122, 0.3125, 0.6122, 0.3125, 0.7244, 0.3438, 0.7244, 0.3125, 0.6122, 0.2812, 0.6122, 0.2813, 0.7244, 0.3125, 0.7244, 0.2812, 0.6122, 0.25, 0.6122, 0.25, 0.7244, 0.2813, 0.7244, 0.25, 0.6122, 0.2188, 0.6122, 0.2188, 0.7244, 0.25, 0.7244, 0.2188, 0.6122, 0.1875, 0.6122, 0.1875, 0.7244, 0.2188, 0.7244, 0.1875, 0.6122, 0.1562, 0.6122, 0.1562, 0.7244, 0.1875, 0.7244, 0.1562, 0.6122, 0.125, 0.6122, 0.125, 0.7244, 0.1562, 0.7244, 0.125, 0.6122, 0.09375, 0.6122, 0.09375, 0.7244, 0.125, 0.7244, 0.09375, 0.6122, 0.0625, 0.6122, 0.0625, 0.7244, 0.09375, 0.7244, 0.0625, 0.6122, 0.03125, 0.6122, 0.03125, 0.7244, 0.0625, 0.7244, 0.03125, 0.6122, -0.001348, 0.6122, -0.002696, 0.7244, 0.03125, 0.7244, 0.03125, 0.5561, -0.000674, 0.5561, -0.001348, 0.6122, 0.03125, 0.6122, 0.0625, 0.5561, 0.03125, 0.5561, 0.03125, 0.6122, 0.0625, 0.6122, 0.09375, 0.5561, 0.0625, 0.5561, 0.0625, 0.6122, 0.09375, 0.6122, 0.125, 0.5561, 0.09375, 0.5561, 0.09375, 0.6122, 0.125, 0.6122, 0.1562, 0.5561, 0.125, 0.5561, 0.125, 0.6122, 0.1562, 0.6122, 0.1875, 0.5561, 0.1562, 0.5561, 0.1562, 0.6122, 0.1875, 0.6122, 0.2188, 0.5561, 0.1875, 0.5561, 0.1875, 0.6122, 0.2188, 0.6122, 0.25, 0.5561, 0.2188, 0.5561, 0.2188, 0.6122, 0.25, 0.6122, 0.2812, 0.5561, 0.25, 0.5561, 0.25, 0.6122, 0.2812, 0.6122, 0.3125, 0.5561, 0.2812, 0.5561, 0.2812, 0.6122, 0.3125, 0.6122, 0.3437, 0.5561, 0.3125, 0.5561, 0.3125, 0.6122, 0.3437, 0.6122, 0.375, 0.5561, 0.3437, 0.5561, 0.3437, 0.6122, 0.375, 0.6122, 0.4062, 0.5561, 0.375, 0.5561, 0.375, 0.6122, 0.4062, 0.6122, 0.4375, 0.5561, 0.4062, 0.5561, 0.4062, 0.6122, 0.4375, 0.6122, 0.4687, 0.5561, 0.4375, 0.5561, 0.4375, 0.6122, 0.4688, 0.6122, 0.5, 0.5561, 0.4687, 0.5561, 0.4688, 0.6122, 0.5, 0.6122, 0.5312, 0.5561, 0.5, 0.5561, 0.5, 0.6122, 0.5312, 0.6122, 0.5625, 0.5561, 0.5312, 0.5561, 0.5312, 0.6122, 0.5625, 0.6122, 0.5938, 0.5561, 0.5625, 0.5561, 0.5625, 0.6122, 0.5938, 0.6122, 0.625, 0.5561, 0.5938, 0.5561, 0.5938, 0.6122, 0.625, 0.6122, 0.6562, 0.5561, 0.625, 0.5561, 0.625, 0.6122, 0.6562, 0.6122, 0.6875, 0.5561, 0.6562, 0.5561, 0.6562, 0.6122, 0.6875, 0.6122, 0.7188, 0.5561, 0.6875, 0.5561, 0.6875, 0.6122, 0.7187, 0.6122, 0.75, 0.5561, 0.7188, 0.5561, 0.7187, 0.6122, 0.75, 0.6122, 0.7812, 0.5561, 0.75, 0.5561, 0.75, 0.6122, 0.7813, 0.6122, 0.8125, 0.5561, 0.7812, 0.5561, 0.7813, 0.6122, 0.8125, 0.6122, 0.8438, 0.5561, 0.8125, 0.5561, 0.8125, 0.6122, 0.8437, 0.6122, 0.875, 0.5561, 0.8438, 0.5561, 0.8437, 0.6122, 0.875, 0.6122, 0.9062, 0.5561, 0.875, 0.5561, 0.875, 0.6122, 0.9062, 0.6122, 0.9375, 0.5561, 0.9062, 0.5561, 0.9062, 0.6122, 0.9375, 0.6122, 0.9687, 0.5561, 0.9375, 0.5561, 0.9375, 0.6122, 0.9688, 0.6122, 1.001, 0.5561, 0.9687, 0.5561, 0.9688, 0.6122, 1.001, 0.6122, 0.03125, 0.8425, 0.0, 0.8425, -0.0001116, 0.9494, 0.03125, 0.9494, 0.0625, 0.8425, 0.03125, 0.8425, 0.03125, 0.9494, 0.0625, 0.9494, 0.09375, 0.8425, 0.0625, 0.8425, 0.0625, 0.9494, 0.09375, 0.9494, 0.125, 0.8425, 0.09375, 0.8425, 0.09375, 0.9494, 0.125, 0.9494, 0.1562, 0.8425, 0.125, 0.8425, 0.125, 0.9494, 0.1562, 0.9494, 0.1875, 0.8425, 0.1562, 0.8425, 0.1562, 0.9494, 0.1875, 0.9494, 0.2188, 0.8425, 0.1875, 0.8425, 0.1875, 0.9494, 0.2187, 0.9494, 0.25, 0.8425, 0.2188, 0.8425, 0.2187, 0.9494, 0.25, 0.9494, 0.2812, 0.8425, 0.25, 0.8425, 0.25, 0.9494, 0.2812, 0.9494, 0.3125, 0.8425, 0.2812, 0.8425, 0.2812, 0.9494, 0.3125, 0.9494, 0.3438, 0.8425, 0.3125, 0.8425, 0.3125, 0.9494, 0.3438, 0.9494, 0.375, 0.8425, 0.3438, 0.8425, 0.3438, 0.9494, 0.375, 0.9494, 0.4062, 0.8425, 0.375, 0.8425, 0.375, 0.9494, 0.4063, 0.9494, 0.4375, 0.8425, 0.4062, 0.8425, 0.4063, 0.9494, 0.4375, 0.9494, 0.4688, 0.8425, 0.4375, 0.8425, 0.4375, 0.9494, 0.4687, 0.9494, 0.5, 0.8425, 0.4688, 0.8425, 0.4687, 0.9494, 0.5, 0.9494, 0.5312, 0.8425, 0.5, 0.8425, 0.5, 0.9494, 0.5312, 0.9494, 0.5625, 0.8425, 0.5312, 0.8425, 0.5312, 0.9494, 0.5625, 0.9494, 0.5938, 0.8425, 0.5625, 0.8425, 0.5625, 0.9494, 0.5937, 0.9494, 0.625, 0.8425, 0.5938, 0.8425, 0.5937, 0.9494, 0.625, 0.9494, 0.6562, 0.8425, 0.625, 0.8425, 0.625, 0.9494, 0.6562, 0.9494, 0.6875, 0.8425, 0.6562, 0.8425, 0.6562, 0.9494, 0.6875, 0.9494, 0.7188, 0.8425, 0.6875, 0.8425, 0.6875, 0.9494, 0.7188, 0.9494, 0.75, 0.8425, 0.7188, 0.8425, 0.7188, 0.9494, 0.75, 0.9494, 0.7813, 0.8425, 0.75, 0.8425, 0.75, 0.9494, 0.7812, 0.9494, 0.8125, 0.8425, 0.7813, 0.8425, 0.7812, 0.9494, 0.8125, 0.9494, 0.8438, 0.8425, 0.8125, 0.8425, 0.8125, 0.9494, 0.8438, 0.9494, 0.875, 0.8425, 0.8438, 0.8425, 0.8438, 0.9494, 0.875, 0.9494, 0.9062, 0.8425, 0.875, 0.8425, 0.875, 0.9494, 0.9062, 0.9494, 0.9375, 0.8425, 0.9062, 0.8425, 0.9062, 0.9494, 0.9375, 0.9494, 0.9688, 0.8425, 0.9375, 0.8425, 0.9375, 0.9494, 0.9688, 0.9494, 1.0, 0.8425, 0.9688, 0.8425, 0.9688, 0.9494, 1.0, 0.9494, 1.0, 0.5, 0.9688, 0.5, 0.9687, 0.5561, 1.001, 0.5561, 0.9688, 0.5, 0.9375, 0.5, 0.9375, 0.5561, 0.9687, 0.5561, 0.9375, 0.5, 0.9062, 0.5, 0.9062, 0.5561, 0.9375, 0.5561, 0.9062, 0.5, 0.875, 0.5, 0.875, 0.5561, 0.9062, 0.5561, 0.875, 0.5, 0.8438, 0.5, 0.8438, 0.5561, 0.875, 0.5561, 0.8438, 0.5, 0.8125, 0.5, 0.8125, 0.5561, 0.8438, 0.5561, 0.8125, 0.5, 0.7812, 0.5, 0.7812, 0.5561, 0.8125, 0.5561, 0.7812, 0.5, 0.75, 0.5, 0.75, 0.5561, 0.7812, 0.5561, 0.75, 0.5, 0.7188, 0.5, 0.7188, 0.5561, 0.75, 0.5561, 0.7188, 0.5, 0.6875, 0.5, 0.6875, 0.5561, 0.7188, 0.5561, 0.6875, 0.5, 0.6562, 0.5, 0.6562, 0.5561, 0.6875, 0.5561, 0.6562, 0.5, 0.625, 0.5, 0.625, 0.5561, 0.6562, 0.5561, 0.625, 0.5, 0.5938, 0.5, 0.5938, 0.5561, 0.625, 0.5561, 0.5938, 0.5, 0.5625, 0.5, 0.5625, 0.5561, 0.5938, 0.5561, 0.5625, 0.5, 0.5312, 0.5, 0.5312, 0.5561, 0.5625, 0.5561, 0.5312, 0.5, 0.5, 0.5, 0.5, 0.5561, 0.5312, 0.5561, 0.5, 0.5, 0.4688, 0.5, 0.4687, 0.5561, 0.5, 0.5561, 0.4688, 0.5, 0.4375, 0.5, 0.4375, 0.5561, 0.4687, 0.5561, 0.4375, 0.5, 0.4062, 0.5, 0.4062, 0.5561, 0.4375, 0.5561, 0.4062, 0.5, 0.375, 0.5, 0.375, 0.5561, 0.4062, 0.5561, 0.375, 0.5, 0.3438, 0.5, 0.3437, 0.5561, 0.375, 0.5561, 0.3438, 0.5, 0.3125, 0.5, 0.3125, 0.5561, 0.3437, 0.5561, 0.3125, 0.5, 0.2812, 0.5, 0.2812, 0.5561, 0.3125, 0.5561, 0.2812, 0.5, 0.25, 0.5, 0.25, 0.5561, 0.2812, 0.5561, 0.25, 0.5, 0.2188, 0.5, 0.2188, 0.5561, 0.25, 0.5561, 0.2188, 0.5, 0.1875, 0.5, 0.1875, 0.5561, 0.2188, 0.5561, 0.1875, 0.5, 0.1562, 0.5, 0.1562, 0.5561, 0.1875, 0.5561, 0.1562, 0.5, 0.125, 0.5, 0.125, 0.5561, 0.1562, 0.5561, 0.125, 0.5, 0.09375, 0.5, 0.09375, 0.5561, 0.125, 0.5561, 0.09375, 0.5, 0.0625, 0.5, 0.0625, 0.5561, 0.09375, 0.5561, 0.0625, 0.5, 0.03125, 0.5, 0.03125, 0.5561, 0.0625, 0.5561, 0.03125, 0.5, 0.0, 0.5, -0.000674, 0.5561, 0.03125, 0.5561, 0.03125, 0.9494, -0.0001116, 0.9494, -6.328e-05, 0.9889, 0.03125, 0.9889, 0.0625, 0.9494, 0.03125, 0.9494, 0.03125, 0.9889, 0.0625, 0.9889, 0.09375, 0.9494, 0.0625, 0.9494, 0.0625, 0.9889, 0.09375, 0.9889, 0.125, 0.9494, 0.09375, 0.9494, 0.09375, 0.9889, 0.125, 0.9889, 0.1562, 0.9494, 0.125, 0.9494, 0.125, 0.9889, 0.1562, 0.9889, 0.1875, 0.9494, 0.1562, 0.9494, 0.1562, 0.9889, 0.1875, 0.9889, 0.2187, 0.9494, 0.1875, 0.9494, 0.1875, 0.9889, 0.2188, 0.9889, 0.25, 0.9494, 0.2187, 0.9494, 0.2188, 0.9889, 0.25, 0.9889, 0.2812, 0.9494, 0.25, 0.9494, 0.25, 0.9889, 0.2813, 0.9889, 0.3125, 0.9494, 0.2812, 0.9494, 0.2813, 0.9889, 0.3125, 0.9889, 0.3438, 0.9494, 0.3125, 0.9494, 0.3125, 0.9889, 0.3438, 0.9889, 0.375, 0.9494, 0.3438, 0.9494, 0.3438, 0.9889, 0.375, 0.9889, 0.4063, 0.9494, 0.375, 0.9494, 0.375, 0.9889, 0.4062, 0.9889, 0.4375, 0.9494, 0.4063, 0.9494, 0.4062, 0.9889, 0.4375, 0.9889, 0.4687, 0.9494, 0.4375, 0.9494, 0.4375, 0.9889, 0.4688, 0.9889, 0.5, 0.9494, 0.4687, 0.9494, 0.4688, 0.9889, 0.5, 0.9889, 0.5312, 0.9494, 0.5, 0.9494, 0.5, 0.9889, 0.5313, 0.9889, 0.5625, 0.9494, 0.5312, 0.9494, 0.5313, 0.9889, 0.5625, 0.9889, 0.5937, 0.9494, 0.5625, 0.9494, 0.5625, 0.9889, 0.5938, 0.9889, 0.625, 0.9494, 0.5937, 0.9494, 0.5938, 0.9889, 0.625, 0.9889, 0.6562, 0.9494, 0.625, 0.9494, 0.625, 0.9889, 0.6562, 0.9889, 0.6875, 0.9494, 0.6562, 0.9494, 0.6562, 0.9889, 0.6875, 0.9889, 0.7188, 0.9494, 0.6875, 0.9494, 0.6875, 0.9889, 0.7188, 0.9889, 0.75, 0.9494, 0.7188, 0.9494, 0.7188, 0.9889, 0.75, 0.9889, 0.7812, 0.9494, 0.75, 0.9494, 0.75, 0.9889, 0.7812, 0.9889, 0.8125, 0.9494, 0.7812, 0.9494, 0.7812, 0.9889, 0.8125, 0.9889, 0.8438, 0.9494, 0.8125, 0.9494, 0.8125, 0.9889, 0.8438, 0.9889, 0.875, 0.9494, 0.8438, 0.9494, 0.8438, 0.9889, 0.875, 0.9889, 0.9062, 0.9494, 0.875, 0.9494, 0.875, 0.9889, 0.9063, 0.9889, 0.9375, 0.9494, 0.9062, 0.9494, 0.9063, 0.9889, 0.9375, 0.9889, 0.9688, 0.9494, 0.9375, 0.9494, 0.9375, 0.9889, 0.9687, 0.9889, 1.0, 0.9494, 0.9688, 0.9494, 0.9687, 0.9889, 1.0, 0.9889, 0.7759, 0.3803, 0.7968, 0.4854, 0.75, 0.49, 0.75, 0.3829, 0.8009, 0.3728, 0.8418, 0.4717, 0.7968, 0.4854, 0.7759, 0.3803, 0.8238, 0.3605, 0.8833, 0.4496, 0.8418, 0.4717, 0.8009, 0.3728, 0.844, 0.344, 0.9197, 0.4197, 0.8833, 0.4496, 0.8238, 0.3605, 0.8605, 0.3238, 0.9496, 0.3833, 0.9197, 0.4197, 0.844, 0.344, 0.8728, 0.3009, 0.9717, 0.3418, 0.9496, 0.3833, 0.8605, 0.3238, 0.8803, 0.2759, 0.9854, 0.2968, 0.9717, 0.3418, 0.8728, 0.3009, 0.8829, 0.25, 0.99, 0.25, 0.9854, 0.2968, 0.8803, 0.2759, 0.8803, 0.2241, 0.9854, 0.2032, 0.99, 0.25, 0.8829, 0.25, 0.8728, 0.1991, 0.9717, 0.1582, 0.9854, 0.2032, 0.8803, 0.2241, 0.8605, 0.1762, 0.9496, 0.1167, 0.9717, 0.1582, 0.8728, 0.1991, 0.844, 0.156, 0.9197, 0.08029, 0.9496, 0.1167, 0.8605, 0.1762, 0.8238, 0.1395, 0.8833, 0.05045, 0.9197, 0.08029, 0.844, 0.156, 0.8009, 0.1272, 0.8418, 0.02827, 0.8833, 0.05045, 0.8238, 0.1395, 0.7759, 0.1197, 0.7968, 0.01461, 0.8418, 0.02827, 0.8009, 0.1272, 0.75, 0.1171, 0.75, 0.01, 0.7968, 0.01461, 0.7759, 0.1197, 0.7241, 0.1197, 0.7032, 0.01461, 0.75, 0.01, 0.75, 0.1171, 0.6991, 0.1272, 0.6582, 0.02827, 0.7032, 0.01461, 0.7241, 0.1197, 0.6762, 0.1395, 0.6167, 0.05045, 0.6582, 0.02827, 0.6991, 0.1272, 0.656, 0.156, 0.5803, 0.08029, 0.6167, 0.05045, 0.6762, 0.1395, 0.6395, 0.1762, 0.5504, 0.1167, 0.5803, 0.08029, 0.656, 0.156, 0.6272, 0.1991, 0.5283, 0.1582, 0.5504, 0.1167, 0.6395, 0.1762, 0.6197, 0.2241, 0.5146, 0.2032, 0.5283, 0.1582, 0.6272, 0.1991, 0.6171, 0.25, 0.51, 0.25, 0.5146, 0.2032, 0.6197, 0.2241, 0.6197, 0.2759, 0.5146, 0.2968, 0.51, 0.25, 0.6171, 0.25, 0.6272, 0.3009, 0.5283, 0.3418, 0.5146, 0.2968, 0.6197, 0.2759, 0.6395, 0.3238, 0.5504, 0.3833, 0.5283, 0.3418, 0.6272, 0.3009, 0.656, 0.344, 0.5803, 0.4197, 0.5504, 0.3833, 0.6395, 0.3238, 0.6762, 0.3605, 0.6167, 0.4496, 0.5803, 0.4197, 0.656, 0.344, 0.6991, 0.3728, 0.6582, 0.4717, 0.6167, 0.4496, 0.6762, 0.3605, 0.7241, 0.3803, 0.7032, 0.4854, 0.6582, 0.4717, 0.6991, 0.3728, 0.75, 0.3829, 0.75, 0.49, 0.7032, 0.4854, 0.7241, 0.3803, 0.7693, 0.3469, 0.7759, 0.3803, 0.75, 0.3829, 0.75, 0.3488, 0.7878, 0.3413, 0.8009, 0.3728, 0.7759, 0.3803, 0.7693, 0.3469, 0.8049, 0.3322, 0.8238, 0.3605, 0.8009, 0.3728, 0.7878, 0.3413, 0.8199, 0.3199, 0.844, 0.344, 0.8238, 0.3605, 0.8049, 0.3322, 0.8322, 0.3049, 0.8605, 0.3238, 0.844, 0.344, 0.8199, 0.3199, 0.8413, 0.2878, 0.8728, 0.3009, 0.8605, 0.3238, 0.8322, 0.3049, 0.8469, 0.2693, 0.8803, 0.2759, 0.8728, 0.3009, 0.8413, 0.2878, 0.8488, 0.25, 0.8829, 0.25, 0.8803, 0.2759, 0.8469, 0.2693, 0.8469, 0.2307, 0.8803, 0.2241, 0.8829, 0.25, 0.8488, 0.25, 0.8413, 0.2122, 0.8728, 0.1991, 0.8803, 0.2241, 0.8469, 0.2307, 0.8322, 0.1951, 0.8605, 0.1762, 0.8728, 0.1991, 0.8413, 0.2122, 0.8199, 0.1801, 0.844, 0.156, 0.8605, 0.1762, 0.8322, 0.1951, 0.8049, 0.1678, 0.8238, 0.1395, 0.844, 0.156, 0.8199, 0.1801, 0.7878, 0.1587, 0.8009, 0.1272, 0.8238, 0.1395, 0.8049, 0.1678, 0.7693, 0.1531, 0.7759, 0.1197, 0.8009, 0.1272, 0.7878, 0.1587, 0.75, 0.1512, 0.75, 0.1171, 0.7759, 0.1197, 0.7693, 0.1531, 0.7307, 0.1531, 0.7241, 0.1197, 0.75, 0.1171, 0.75, 0.1512, 0.7122, 0.1587, 0.6991, 0.1272, 0.7241, 0.1197, 0.7307, 0.1531, 0.6951, 0.1678, 0.6762, 0.1395, 0.6991, 0.1272, 0.7122, 0.1587, 0.6801, 0.1801, 0.656, 0.156, 0.6762, 0.1395, 0.6951, 0.1678, 0.6678, 0.1951, 0.6395, 0.1762, 0.656, 0.156, 0.6801, 0.1801, 0.6587, 0.2122, 0.6272, 0.1991, 0.6395, 0.1762, 0.6678, 0.1951, 0.6531, 0.2307, 0.6197, 0.2241, 0.6272, 0.1991, 0.6587, 0.2122, 0.6512, 0.25, 0.6171, 0.25, 0.6197, 0.2241, 0.6531, 0.2307, 0.6531, 0.2693, 0.6197, 0.2759, 0.6171, 0.25, 0.6512, 0.25, 0.6587, 0.2878, 0.6272, 0.3009, 0.6197, 0.2759, 0.6531, 0.2693, 0.6678, 0.3049, 0.6395, 0.3238, 0.6272, 0.3009, 0.6587, 0.2878, 0.6801, 0.3199, 0.656, 0.344, 0.6395, 0.3238, 0.6678, 0.3049, 0.6951, 0.3322, 0.6762, 0.3605, 0.656, 0.344, 0.6801, 0.3199, 0.7122, 0.3413, 0.6991, 0.3728, 0.6762, 0.3605, 0.6951, 0.3322, 0.7307, 0.3469, 0.7241, 0.3803, 0.6991, 0.3728, 0.7122, 0.3413, 0.75, 0.3488, 0.75, 0.3829, 0.7241, 0.3803, 0.7307, 0.3469, 0.9688, 1.0, 1.0, 1.0, 1.0, 1.0, 0.9688, 1.0, 0.9375, 1.0, 0.9688, 1.0, 0.9688, 1.0, 0.9375, 1.0, 0.9062, 1.0, 0.9375, 1.0, 0.9375, 1.0, 0.9062, 1.0, 0.875, 1.0, 0.9062, 1.0, 0.9062, 1.0, 0.875, 1.0, 0.8438, 1.0, 0.875, 1.0, 0.875, 1.0, 0.8438, 1.0, 0.8125, 1.0, 0.8438, 1.0, 0.8438, 1.0, 0.8125, 1.0, 0.7812, 1.0, 0.8125, 1.0, 0.8125, 1.0, 0.7812, 1.0, 0.75, 1.0, 0.7812, 1.0, 0.7812, 1.0, 0.75, 1.0, 0.7188, 1.0, 0.75, 1.0, 0.75, 1.0, 0.7188, 1.0, 0.6875, 1.0, 0.7188, 1.0, 0.7188, 1.0, 0.6875, 1.0, 0.6562, 1.0, 0.6875, 1.0, 0.6875, 1.0, 0.6562, 1.0, 0.625, 1.0, 0.6562, 1.0, 0.6562, 1.0, 0.625, 1.0, 0.5938, 1.0, 0.625, 1.0, 0.625, 1.0, 0.5938, 1.0, 0.5625, 1.0, 0.5938, 1.0, 0.5938, 1.0, 0.5625, 1.0, 0.5312, 1.0, 0.5625, 1.0, 0.5625, 1.0, 0.5312, 1.0, 0.5, 1.0, 0.5312, 1.0, 0.5312, 1.0, 0.5, 1.0, 0.4688, 1.0, 0.5, 1.0, 0.5, 1.0, 0.4688, 1.0, 0.4375, 1.0, 0.4688, 1.0, 0.4688, 1.0, 0.4375, 1.0, 0.4062, 1.0, 0.4375, 1.0, 0.4375, 1.0, 0.4062, 1.0, 0.375, 1.0, 0.4062, 1.0, 0.4062, 1.0, 0.375, 1.0, 0.3438, 1.0, 0.375, 1.0, 0.375, 1.0, 0.3438, 1.0, 0.3125, 1.0, 0.3438, 1.0, 0.3438, 1.0, 0.3125, 1.0, 0.2812, 1.0, 0.3125, 1.0, 0.3125, 1.0, 0.2812, 1.0, 0.25, 1.0, 0.2812, 1.0, 0.2812, 1.0, 0.25, 1.0, 0.2188, 1.0, 0.25, 1.0, 0.25, 1.0, 0.2188, 1.0, 0.1875, 1.0, 0.2188, 1.0, 0.2188, 1.0, 0.1875, 1.0, 0.1562, 1.0, 0.1875, 1.0, 0.1875, 1.0, 0.1562, 1.0, 0.125, 1.0, 0.1562, 1.0, 0.1562, 1.0, 0.125, 1.0, 0.09375, 1.0, 0.125, 1.0, 0.125, 1.0, 0.09375, 1.0, 0.0625, 1.0, 0.09375, 1.0, 0.09375, 1.0, 0.0625, 1.0, 0.03125, 1.0, 0.0625, 1.0, 0.0625, 1.0, 0.03125, 1.0, 0.0, 1.0, 0.03125, 1.0, 0.03125, 1.0, 0.0, 1.0, 0.75, 0.9494, 0.7188, 0.9494, 0.7188, 0.9494, 0.75, 0.9494, 0.7188, 0.9494, 0.7188, 0.8425, 0.7188, 0.8425, 0.7188, 0.9494, 0.75, 0.9494, 0.7188, 0.9494, 0.7188, 0.9494, 0.75, 0.9494, 0.75, 0.8425, 0.75, 0.9494, 0.75, 0.9494, 0.75, 0.8425, 0.7188, 0.9494, 0.7188, 0.8425, 0.7188, 0.8425, 0.7188, 0.9494, 0.7188, 0.9494, 0.7188, 0.8425, 0.7188, 0.8425, 0.7188, 0.9494, 0.7188, 0.8425, 0.75, 0.8425, 0.75, 0.8425, 0.7188, 0.8425, 0.75, 0.8425, 0.75, 0.9494, 0.75, 0.9494, 0.75, 0.8425, 0.75, 0.9494, 0.7188, 0.9494, 0.7188, 0.9494, 0.75, 0.9494, 0.7188, 0.8425, 0.75, 0.8425, 0.75, 0.8425, 0.7188, 0.8425, 0.75, 0.8425, 0.75, 0.9494, 0.75, 0.9494, 0.75, 0.8425, 0.75, 0.9494, 0.7188, 0.9494, 0.7188, 0.9494, 0.75, 0.9494, 0.7188, 0.8425, 0.75, 0.8425, 0.75, 0.8425, 0.7188, 0.8425, 0.7188, 0.9494, 0.7188, 0.8425, 0.7188, 0.8425, 0.7188, 0.9494, 0.7188, 0.8425, 0.75, 0.8425, 0.75, 0.8425, 0.7188, 0.8425, 0.75, 0.8425, 0.75, 0.9494, 0.75, 0.9494, 0.75, 0.8425, 0.7188, 0.8425, 0.75, 0.8425, 0.75, 0.8425, 0.7188, 0.8425, 0.75, 0.8425, 0.75, 0.9494, 0.75, 0.9494, 0.75, 0.8425, 0.75, 0.9494, 0.7188, 0.9494, 0.7188, 0.9494, 0.75, 0.9494, 0.7188, 0.9494, 0.7188, 0.8425, 0.7188, 0.8425, 0.7188, 0.9494, 0.75, 0.9494, 0.7188, 0.9494, 0.7188, 0.9494, 0.75, 0.9494, 0.75, 0.8425, 0.75, 0.9494, 0.75, 0.9494, 0.75, 0.8425, 0.75, 0.9494, 0.7188, 0.9494, 0.7188, 0.9494, 0.75, 0.9494, 0.7188, 0.9494, 0.7188, 0.8425, 0.7188, 0.8425, 0.7188, 0.9494, 0.7188, 0.8425, 0.75, 0.8425, 0.75, 0.8425, 0.7188, 0.8425, 0.7188, 0.9494, 0.7188, 0.8425, 0.7188, 0.8425, 0.7188, 0.9494, 0.7188, 0.8425, 0.75, 0.8425, 0.75, 0.8425, 0.7188, 0.8425, 0.75, 0.8425, 0.75, 0.9494, 0.75, 0.9494, 0.75, 0.8425, 0.75, 0.8425, 0.75, 0.9494, 0.75, 0.9494, 0.75, 0.8425, 0.75, 0.8425, 0.75, 0.9494, 0.75, 0.9494, 0.75, 0.8425, 0.75, 0.9494, 0.7188, 0.9494, 0.7188, 0.9494, 0.75, 0.9494, 0.7188, 0.9494, 0.7188, 0.8425, 0.7188, 0.8425, 0.7188, 0.9494, 0.75, 0.9494, 0.7188, 0.9494, 0.7188, 0.9494, 0.75, 0.9494, 0.75, 0.9494, 0.7188, 0.9494, 0.7188, 0.9494, 0.75, 0.9494, 0.7188, 0.9494, 0.7188, 0.8425, 0.7188, 0.8425, 0.7188, 0.9494, 0.7188, 0.8425, 0.75, 0.8425, 0.75, 0.8425, 0.7188, 0.8425, 0.7188, 0.8425, 0.75, 0.8425, 0.75, 0.8425, 0.7188, 0.8425, 0.7188, 0.9494, 0.7188, 0.8425, 0.7188, 0.8425, 0.7188, 0.9494, 0.7188, 0.8425, 0.75, 0.8425, 0.75, 0.8425, 0.7188, 0.8425, 0.75, 0.8425, 0.75, 0.9494, 0.75, 0.9494, 0.75, 0.8425, 0.75, 0.9494, 0.7188, 0.9494, 0.7188, 0.9494, 0.75, 0.9494, 0.75, 0.8425, 0.75, 0.9494, 0.75, 0.9494, 0.75, 0.8425, 0.75, 0.9494, 0.7188, 0.9494, 0.7188, 0.9494, 0.75, 0.9494, 0.7188, 0.9494, 0.7188, 0.8425, 0.7188, 0.8425, 0.7188, 0.9494, 0.7188, 0.9494, 0.7188, 0.8425, 0.7188, 0.8425, 0.7188, 0.9494, 0.7188, 0.9494, 0.7188, 0.8425, 0.7188, 0.8425, 0.7188, 0.9494, 0.7188, 0.8425, 0.75, 0.8425, 0.75, 0.8425, 0.7188, 0.8425, 0.75, 0.8425, 0.75, 0.9494, 0.75, 0.9494, 0.75, 0.8425, 0.75, 0.8425, 0.75, 0.9494, 0.75, 0.9494, 0.75, 0.8425, 0.7188, 0.8425, 0.75, 0.8425, 0.75, 0.8425, 0.7188, 0.8425, 0.75, 0.8425, 0.75, 0.9494, 0.75, 0.9494, 0.75, 0.8425, 0.75, 0.9494, 0.7188, 0.9494, 0.7188, 0.9494, 0.75, 0.9494, 0.75, 0.9494, 0.7188, 0.9494, 0.7188, 0.9494, 0.75, 0.9494, 0.75, 0.9494, 0.7188, 0.9494, 0.7188, 0.9494, 0.75, 0.9494, 0.7188, 0.9494, 0.7188, 0.8425, 0.7188, 0.8425, 0.7188, 0.9494, 0.7188, 0.8425, 0.75, 0.8425, 0.75, 0.8425, 0.7188, 0.8425, 0.7188, 0.8425, 0.75, 0.8425, 0.75, 0.8425, 0.7188, 0.8425, 0.7188, 0.9494, 0.7188, 0.8425, 0.7188, 0.8425, 0.7188, 0.9494, 0.7188, 0.8425, 0.75, 0.8425, 0.75, 0.8425, 0.7188, 0.8425, 0.75, 0.8425, 0.75, 0.9494, 0.75, 0.9494, 0.75, 0.8425, 0.7188, 0.8425, 0.75, 0.8425, 0.75, 0.8425, 0.7188, 0.8425, 0.75, 0.8425, 0.75, 0.9494, 0.75, 0.9494, 0.75, 0.8425, 0.75, 0.9494, 0.7188, 0.9494, 0.7188, 0.9494, 0.75, 0.9494, 0.7188, 0.9494, 0.7188, 0.8425, 0.7188, 0.8425, 0.7188, 0.9494, 0.75, 0.8425, 0.75, 0.9494, 0.75, 0.6122, 0.75, 0.7244, 0.75, 0.8425, 0.75, 0.9494, 0.75, 0.9494, 0.75, 0.8425, 0.75, 0.9494, 0.7188, 0.9494, 0.7188, 0.9494, 0.75, 0.9494, 0.7188, 0.9494, 0.7188, 0.8425, 0.7188, 0.8425, 0.7188, 0.9494, 0.7188, 0.9494, 0.7188, 0.8425, 0.7188, 0.7244, 0.7187, 0.6122, 0.7188, 0.8425, 0.75, 0.8425, 0.75, 0.7244, 0.7188, 0.7244])
me_cylinder.use_remesh_fix_poles = True
me_cylinder.use_remesh_preserve_attributes = False
me_cylinder.use_mirror_vertex_groups = False
me_cylinder.update()
me_circle = bpy.data.meshes.new('Circle')
me_circle.from_pydata([(0.0, 0.19, 0.0), (-0.07271, 0.1755, 0.0), (-0.1344, 0.1344, 0.0), (-0.1755, 0.07271, 0.0), (-0.19, -8.305e-09, 0.0), (-0.1755, -0.07271, 0.0), (-0.1344, -0.1344, 0.0), (-0.07271, -0.1755, 0.0), (-2.869e-08, -0.19, 0.0), (0.07271, -0.1755, 0.0), (0.1344, -0.1344, 0.0), (0.1755, -0.07271, 0.0), (0.19, 2.266e-09, 0.0), (0.1755, 0.07271, 0.0), (0.1344, 0.1344, 0.0), (0.07271, 0.1755, 0.0)], [], [(0, 1, 2, 3, 4, 5, 6, 7, 8, 9, 10, 11, 12, 13, 14, 15)])
_uv = me_circle.uv_layers.new(name='UVMap')
_uv.uv.foreach_set('vector', [0.5, 1.0, 0.3087, 0.9619, 0.1464, 0.8536, 0.03806, 0.6913, 0.0, 0.5, 0.03806, 0.3087, 0.1464, 0.1464, 0.3087, 0.03806, 0.5, 0.0, 0.6913, 0.03806, 0.8536, 0.1464, 0.9619, 0.3087, 1.0, 0.5, 0.9619, 0.6913, 0.8536, 0.8536, 0.6913, 0.9619])
me_circle.use_remesh_fix_poles = True
me_circle.use_remesh_preserve_attributes = False
me_circle.use_mirror_vertex_groups = False
me_circle.update()

# ---- objects
ob_light = bpy.data.objects.new('Light', light_light)
ob_camera = bpy.data.objects.new('Camera', cam_camera)
ob_empty = bpy.data.objects.new('Empty', None)
ob_plane = bpy.data.objects.new('Plane', me_plane)
ob_cylinder = bpy.data.objects.new('Cylinder', me_cylinder)
ob_circle = bpy.data.objects.new('Circle', me_circle)

# ---- transforms, parenting, visibility, modifiers, constraints
ob_light.location = (4.076, 1.005, 5.904)
ob_light.rotation_euler = (0.6503, 0.05522, 1.866)
ob_light.lock_rotations_4d = False
ob_light.empty_display_type = 'ARROWS'
ob_light.color = (0.0, 0.0, 0.0, 0.0)
ob_light.lineart.crease_threshold = 0.0
ob_camera.location = (7.359, -6.926, 4.958)
ob_camera.rotation_euler = (1.109, 0.0, 0.8149)
ob_camera.lock_rotations_4d = False
ob_camera.empty_display_type = 'ARROWS'
ob_camera.color = (0.0, 0.0, 0.0, 0.0)
ob_camera.display_type = 'WIRE'
ob_camera.lineart.crease_threshold = 0.0
ob_empty.location = (0.01322, -0.0002664, 0.1215)
ob_empty.rotation_euler = (1.571, -0.0, 0.0)
ob_empty.scale = (0.08667, 0.08667, 0.08667)
ob_empty.empty_display_type = 'IMAGE'
ob_empty.empty_display_size = 5.0
ob_empty.lineart.crease_threshold = 0.0
ob_plane.location = (0.0, 0.0, 0.0)
ob_plane.lineart.crease_threshold = 0.0
ob_cylinder.location = (0.001704, 0.0, 0.07979)
ob_cylinder.scale = (1.72, 1.72, 1.0)
ob_cylinder.lineart.crease_threshold = 0.0
_m = ob_cylinder.modifiers.new('Subdivision', 'SUBSURF')
_m.uv_smooth = 'PRESERVE_CORNERS'
_m.levels = 4
_m.render_levels = 4
_m.show_only_control_edges = False
ob_circle.location = (0.001704, 0.0, 0.04045)
ob_circle.scale = (0.6789, 0.6789, 0.6789)
ob_circle.lineart.crease_threshold = 0.0

# ---- collection membership
col_collection.objects.link(ob_light)
col_collection.objects.link(ob_camera)
col_collection.objects.link(ob_empty)
col_collection.objects.link(ob_plane)
col_collection.objects.link(ob_cylinder)
col_collection.objects.link(ob_circle)

# ---- scene / render settings (as saved in the file)
scene.camera = ob_camera
scene.frame_start = 1; scene.frame_end = 250; scene.frame_set(1)
scene.render.engine = 'BLENDER_EEVEE_NEXT'
scene.cycles.use_denoising = False
scene.cycles.samples = 128
scene.cycles.sampling_pattern = 'TABULATED_SOBOL'
scene.cycles.use_adaptive_sampling = False
scene.cycles.use_light_tree = False
scene.view_settings.view_transform = 'Filmic'
bpy.context.view_layer.update()
